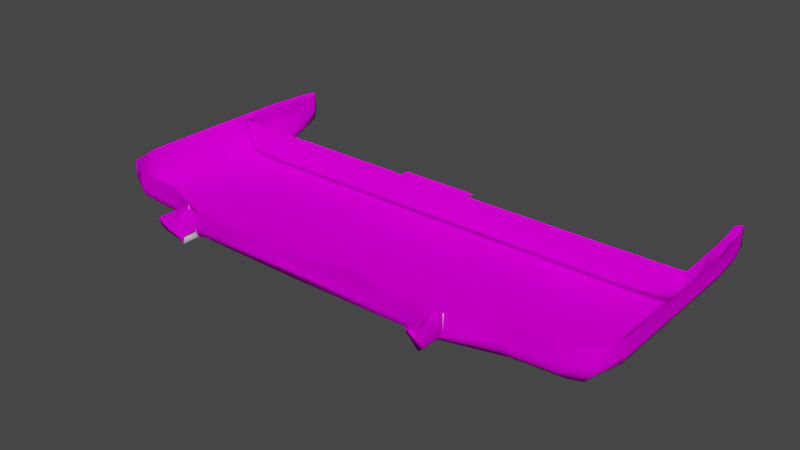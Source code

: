 # Source: compute_module.blend  (saved by Blender 3.1.7; exported with 4.5.12 LTS)
import bpy
from mathutils import Matrix  # noqa: F401  (used for matrix-valued properties, if any)

bpy.ops.wm.read_factory_settings(use_empty=True)
scene = bpy.context.scene
scene.name = 'Scene'

# ---- collections
col_collection = bpy.data.collections.new('Collection'); scene.collection.children.link(col_collection)

# ---- images (referenced by path relative to the original .blend; pixels are not part of the script)
import os
ASSET_DIR = os.environ.get("B2B_ASSET_DIR", "")  # directory of the original .blend (textures are referenced by path, not embedded)
HERE = os.path.dirname(os.path.abspath(__file__))  # packed textures are extracted next to this script under _unpacked/

def load_image(name, relpath, width, height, colorspace="sRGB"):
    """Load a texture the original file referenced (path relative to the .blend, or extracted next to this script)."""
    p = next((c for c in (os.path.join(HERE, relpath), os.path.join(ASSET_DIR, relpath)) if relpath and os.path.exists(c)), "")
    if p:
        img = bpy.data.images.load(p, check_existing=True)
        img.name = name
    else:  # same state as the original file: an image datablock whose file is absent (Cycles renders it pink)
        img = bpy.data.images.new(name, width, height)
        img.source = "FILE"
        img.filepath = "//" + (relpath or name)
    img.colorspace_settings.name = colorspace
    return img
img_default_d_dds = load_image('Default_d.dds', 'Default_d.dds', 1024, 1024, 'sRGB')
img_pipboyroot_nif_only = load_image('PipboyRoot_NIF_ONLY', 'PipboyRoot_NIF_ONLY', 1024, 1024, 'sRGB')

# ---- materials (node trees are filled in below, after node groups)
mat_material_000001 = bpy.data.materials.new('Material.000001')
mat_material_000001.use_transparent_shadow = False
mat_material_000001.diffuse_color = (1.0, 1.0, 1.0, 1.0)
mat_material_000001.roughness = 0.8183
mat_material_000001.specular_intensity = 1.0
mat_material_000084 = bpy.data.materials.new('Material.000084')
mat_material_000084.use_transparent_shadow = False
mat_material_000084.diffuse_color = (1.0, 1.0, 1.0, 1.0)
mat_material_000084.roughness = 0.8183
mat_material_000084.specular_intensity = 1.0
mat_material_0000df = bpy.data.materials.new('Material.0000df')
mat_material_0000df.use_transparent_shadow = False
mat_material_0000df.diffuse_color = (1.0, 1.0, 1.0, 1.0)
mat_material_0000df.roughness = 0.8183
mat_material_0000df.specular_intensity = 1.0
mat_material_0001bd = bpy.data.materials.new('Material.0001bd')
mat_material_0001bd.use_transparent_shadow = False
mat_material_0001bd.diffuse_color = (1.0, 1.0, 1.0, 1.0)
mat_material_0001bd.roughness = 0.8183
mat_material_0001bd.specular_intensity = 1.0
mat_material_0003ae = bpy.data.materials.new('Material.0003ae')
mat_material_0003ae.use_transparent_shadow = False
mat_material_0003ae.diffuse_color = (1.0, 1.0, 1.0, 1.0)
mat_material_0003ae.roughness = 0.8183
mat_material_0003ae.specular_intensity = 0.0
mat_material_0003b6 = bpy.data.materials.new('Material.0003b6')
mat_material_0003b6.use_transparent_shadow = False
mat_material_0003b6.diffuse_color = (1.0, 1.0, 1.0, 1.0)
mat_material_0003b6.roughness = 0.8183
mat_material_0003b6.specular_intensity = 0.0
mat_material_0003be = bpy.data.materials.new('Material.0003be')
mat_material_0003be.use_transparent_shadow = False
mat_material_0003be.diffuse_color = (1.0, 1.0, 1.0, 1.0)
mat_material_0003be.roughness = 0.8183
mat_material_0003be.specular_intensity = 0.0
mat_material_0003c6 = bpy.data.materials.new('Material.0003c6')
mat_material_0003c6.use_transparent_shadow = False
mat_material_0003c6.diffuse_color = (1.0, 1.0, 1.0, 1.0)
mat_material_0003c6.roughness = 0.8183
mat_material_0003c6.specular_intensity = 0.0
mat_material_0003ce = bpy.data.materials.new('Material.0003ce')
mat_material_0003ce.use_transparent_shadow = False
mat_material_0003ce.diffuse_color = (1.0, 1.0, 1.0, 1.0)
mat_material_0003ce.roughness = 0.8183
mat_material_0003ce.specular_intensity = 0.0
mat_material_0003d6 = bpy.data.materials.new('Material.0003d6')
mat_material_0003d6.use_transparent_shadow = False
mat_material_0003d6.diffuse_color = (1.0, 1.0, 1.0, 1.0)
mat_material_0003d6.roughness = 0.8183
mat_material_0003d6.specular_intensity = 0.0
mat_material_0003de = bpy.data.materials.new('Material.0003de')
mat_material_0003de.use_transparent_shadow = False
mat_material_0003de.diffuse_color = (1.0, 1.0, 1.0, 1.0)
mat_material_0003de.roughness = 0.8183
mat_material_0003de.specular_intensity = 0.0
mat_material_0003e6 = bpy.data.materials.new('Material.0003e6')
mat_material_0003e6.use_transparent_shadow = False
mat_material_0003e6.diffuse_color = (1.0, 1.0, 1.0, 1.0)
mat_material_0003e6.roughness = 0.8183
mat_material_0003e6.specular_intensity = 0.0
mat_material_0003ee = bpy.data.materials.new('Material.0003ee')
mat_material_0003ee.use_transparent_shadow = False
mat_material_0003ee.diffuse_color = (1.0, 1.0, 1.0, 1.0)
mat_material_0003ee.roughness = 0.8183
mat_material_0003ee.specular_intensity = 0.0
mat_material_0003f6 = bpy.data.materials.new('Material.0003f6')
mat_material_0003f6.use_transparent_shadow = False
mat_material_0003f6.diffuse_color = (1.0, 1.0, 1.0, 1.0)
mat_material_0003f6.roughness = 0.8183
mat_material_0003f6.specular_intensity = 0.0
mat_material_0003fe = bpy.data.materials.new('Material.0003fe')
mat_material_0003fe.use_transparent_shadow = False
mat_material_0003fe.diffuse_color = (1.0, 1.0, 1.0, 1.0)
mat_material_0003fe.roughness = 0.8183
mat_material_0003fe.specular_intensity = 0.0
mat_material_000406 = bpy.data.materials.new('Material.000406')
mat_material_000406.use_transparent_shadow = False
mat_material_000406.diffuse_color = (1.0, 1.0, 1.0, 1.0)
mat_material_000406.roughness = 0.8183
mat_material_000406.specular_intensity = 1.0
mat_material_00076e = bpy.data.materials.new('Material.00076e')
mat_material_00076e.use_transparent_shadow = False
mat_material_00076e.diffuse_color = (1.0, 1.0, 1.0, 1.0)
mat_material_00076e.roughness = 0.8183
mat_material_00076e.specular_intensity = 0.0
mat_material_000db7 = bpy.data.materials.new('Material.000db7')
mat_material_000db7.use_transparent_shadow = False
mat_material_000db7.diffuse_color = (1.0, 1.0, 1.0, 1.0)
mat_material_000db7.roughness = 0.8183
mat_material_000db7.specular_intensity = 0.0
mat_material_002430 = bpy.data.materials.new('Material.002430')
mat_material_002430.use_transparent_shadow = False
mat_material_002430.diffuse_color = (1.0, 1.0, 1.0, 1.0)
mat_material_002430.roughness = 0.8183
mat_material_002430.specular_intensity = 0.0
mat_material_0024ec = bpy.data.materials.new('Material.0024ec')
mat_material_0024ec.use_transparent_shadow = False
mat_material_0024ec.diffuse_color = (1.0, 1.0, 1.0, 1.0)
mat_material_0024ec.roughness = 0.8183
mat_material_0024ec.specular_intensity = 0.0
mat_material_0043dd = bpy.data.materials.new('Material.0043dd')
mat_material_0043dd.use_transparent_shadow = False
mat_material_0043dd.diffuse_color = (1.0, 1.0, 1.0, 1.0)
mat_material_0043dd.roughness = 0.8183
mat_material_0043dd.specular_intensity = 0.0
mat_material_004459 = bpy.data.materials.new('Material.004459')
mat_material_004459.use_transparent_shadow = False
mat_material_004459.diffuse_color = (1.0, 1.0, 1.0, 1.0)
mat_material_004459.roughness = 0.8183
mat_material_004459.specular_intensity = 0.0
mat_material_0044bb = bpy.data.materials.new('Material.0044bb')
mat_material_0044bb.use_transparent_shadow = False
mat_material_0044bb.diffuse_color = (1.0, 1.0, 1.0, 1.0)
mat_material_0044bb.roughness = 0.8183
mat_material_0044bb.specular_intensity = 0.0

# ---- material node trees
mat_material_000001.use_nodes = True; mat_material_000001.node_tree.nodes.clear()
_N = mat_material_000001.node_tree.nodes; _L = mat_material_000001.node_tree.links
n0 = _N.new('ShaderNodeBsdfPrincipled'); n0.name = 'Principled BSDF'; n0.location = (10, 300)
n0.distribution = 'GGX'
n0.subsurface_method = 'RANDOM_WALK_SKIN'
n0.inputs[0].default_value = (1.0, 1.0, 1.0, 1.0)
n0.inputs[2].default_value = 0.8183
n0.inputs[3].default_value = 1.45
n0.inputs[13].default_value = 1.0
n0.inputs[27].default_value = (0.0, 0.0, 0.0, 1.0)
n0.inputs[28].default_value = 1.0
n1 = _N.new('ShaderNodeOutputMaterial'); n1.name = 'Material Output'; n1.location = (300, 300)
_L.new(n0.outputs[0], n1.inputs[0])
n1.is_active_output = True
mat_material_000084.use_nodes = True; mat_material_000084.node_tree.nodes.clear()
_N = mat_material_000084.node_tree.nodes; _L = mat_material_000084.node_tree.links
n0 = _N.new('ShaderNodeBsdfPrincipled'); n0.name = 'Principled BSDF'; n0.location = (10, 300)
n0.distribution = 'GGX'
n0.subsurface_method = 'RANDOM_WALK_SKIN'
n0.inputs[2].default_value = 0.8183
n0.inputs[3].default_value = 1.45
n0.inputs[13].default_value = 1.0
n0.inputs[27].default_value = (0.0, 0.0, 0.0, 1.0)
n0.inputs[28].default_value = 1.0
n1 = _N.new('ShaderNodeOutputMaterial'); n1.name = 'Material Output'; n1.location = (300, 300)
n2 = _N.new('ShaderNodeTexImage'); n2.name = 'Image Texture'; n2.location = (-300, 600)
n2.image = img_default_d_dds
_L.new(n0.outputs[0], n1.inputs[0])
_L.new(n2.outputs[0], n0.inputs[0])
n1.is_active_output = True
mat_material_0000df.use_nodes = True; mat_material_0000df.node_tree.nodes.clear()
_N = mat_material_0000df.node_tree.nodes; _L = mat_material_0000df.node_tree.links
n0 = _N.new('ShaderNodeBsdfPrincipled'); n0.name = 'Principled BSDF'; n0.location = (10, 300)
n0.distribution = 'GGX'
n0.subsurface_method = 'RANDOM_WALK_SKIN'
n0.inputs[0].default_value = (1.0, 1.0, 1.0, 1.0)
n0.inputs[2].default_value = 0.8183
n0.inputs[3].default_value = 1.45
n0.inputs[13].default_value = 1.0
n0.inputs[27].default_value = (0.0, 0.0, 0.0, 1.0)
n0.inputs[28].default_value = 1.0
n1 = _N.new('ShaderNodeOutputMaterial'); n1.name = 'Material Output'; n1.location = (300, 300)
_L.new(n0.outputs[0], n1.inputs[0])
n1.is_active_output = True
mat_material_0001bd.use_nodes = True; mat_material_0001bd.node_tree.nodes.clear()
_N = mat_material_0001bd.node_tree.nodes; _L = mat_material_0001bd.node_tree.links
n0 = _N.new('ShaderNodeBsdfPrincipled'); n0.name = 'Principled BSDF'; n0.location = (10, 300)
n0.distribution = 'GGX'
n0.subsurface_method = 'RANDOM_WALK_SKIN'
n0.inputs[0].default_value = (1.0, 1.0, 1.0, 1.0)
n0.inputs[2].default_value = 0.8183
n0.inputs[3].default_value = 1.45
n0.inputs[13].default_value = 1.0
n0.inputs[27].default_value = (0.0, 0.0, 0.0, 1.0)
n0.inputs[28].default_value = 1.0
n1 = _N.new('ShaderNodeOutputMaterial'); n1.name = 'Material Output'; n1.location = (300, 300)
_L.new(n0.outputs[0], n1.inputs[0])
n1.is_active_output = True
mat_material_0003ae.use_nodes = True; mat_material_0003ae.node_tree.nodes.clear()
_N = mat_material_0003ae.node_tree.nodes; _L = mat_material_0003ae.node_tree.links
n0 = _N.new('ShaderNodeBsdfPrincipled'); n0.name = 'Principled BSDF'; n0.location = (10, 300)
n0.distribution = 'GGX'
n0.subsurface_method = 'RANDOM_WALK_SKIN'
n0.inputs[2].default_value = 0.8183
n0.inputs[3].default_value = 1.45
n0.inputs[13].default_value = 0.0
n0.inputs[27].default_value = (0.0, 0.0, 0.0, 1.0)
n0.inputs[28].default_value = 1.0
n1 = _N.new('ShaderNodeOutputMaterial'); n1.name = 'Material Output'; n1.location = (300, 300)
n2 = _N.new('ShaderNodeTexImage'); n2.name = 'Image Texture'; n2.location = (-300, 600)
n2.image = img_pipboyroot_nif_only
_L.new(n0.outputs[0], n1.inputs[0])
_L.new(n2.outputs[0], n0.inputs[0])
n1.is_active_output = True
mat_material_0003b6.use_nodes = True; mat_material_0003b6.node_tree.nodes.clear()
_N = mat_material_0003b6.node_tree.nodes; _L = mat_material_0003b6.node_tree.links
n0 = _N.new('ShaderNodeBsdfPrincipled'); n0.name = 'Principled BSDF'; n0.location = (10, 300)
n0.distribution = 'GGX'
n0.subsurface_method = 'RANDOM_WALK_SKIN'
n0.inputs[2].default_value = 0.8183
n0.inputs[3].default_value = 1.45
n0.inputs[13].default_value = 0.0
n0.inputs[27].default_value = (0.0, 0.0, 0.0, 1.0)
n0.inputs[28].default_value = 1.0
n1 = _N.new('ShaderNodeOutputMaterial'); n1.name = 'Material Output'; n1.location = (300, 300)
n2 = _N.new('ShaderNodeTexImage'); n2.name = 'Image Texture'; n2.location = (-300, 600)
n2.image = img_pipboyroot_nif_only
_L.new(n0.outputs[0], n1.inputs[0])
_L.new(n2.outputs[0], n0.inputs[0])
n1.is_active_output = True
mat_material_0003be.use_nodes = True; mat_material_0003be.node_tree.nodes.clear()
_N = mat_material_0003be.node_tree.nodes; _L = mat_material_0003be.node_tree.links
n0 = _N.new('ShaderNodeBsdfPrincipled'); n0.name = 'Principled BSDF'; n0.location = (10, 300)
n0.distribution = 'GGX'
n0.subsurface_method = 'RANDOM_WALK_SKIN'
n0.inputs[2].default_value = 0.8183
n0.inputs[3].default_value = 1.45
n0.inputs[13].default_value = 0.0
n0.inputs[27].default_value = (0.0, 0.0, 0.0, 1.0)
n0.inputs[28].default_value = 1.0
n1 = _N.new('ShaderNodeOutputMaterial'); n1.name = 'Material Output'; n1.location = (300, 300)
n2 = _N.new('ShaderNodeTexImage'); n2.name = 'Image Texture'; n2.location = (-300, 600)
n2.image = img_pipboyroot_nif_only
_L.new(n0.outputs[0], n1.inputs[0])
_L.new(n2.outputs[0], n0.inputs[0])
n1.is_active_output = True
mat_material_0003c6.use_nodes = True; mat_material_0003c6.node_tree.nodes.clear()
_N = mat_material_0003c6.node_tree.nodes; _L = mat_material_0003c6.node_tree.links
n0 = _N.new('ShaderNodeBsdfPrincipled'); n0.name = 'Principled BSDF'; n0.location = (10, 300)
n0.distribution = 'GGX'
n0.subsurface_method = 'RANDOM_WALK_SKIN'
n0.inputs[2].default_value = 0.8183
n0.inputs[3].default_value = 1.45
n0.inputs[13].default_value = 0.0
n0.inputs[27].default_value = (0.0, 0.0, 0.0, 1.0)
n0.inputs[28].default_value = 1.0
n1 = _N.new('ShaderNodeOutputMaterial'); n1.name = 'Material Output'; n1.location = (300, 300)
n2 = _N.new('ShaderNodeTexImage'); n2.name = 'Image Texture'; n2.location = (-300, 600)
n2.image = img_pipboyroot_nif_only
_L.new(n0.outputs[0], n1.inputs[0])
_L.new(n2.outputs[0], n0.inputs[0])
n1.is_active_output = True
mat_material_0003ce.use_nodes = True; mat_material_0003ce.node_tree.nodes.clear()
_N = mat_material_0003ce.node_tree.nodes; _L = mat_material_0003ce.node_tree.links
n0 = _N.new('ShaderNodeBsdfPrincipled'); n0.name = 'Principled BSDF'; n0.location = (10, 300)
n0.distribution = 'GGX'
n0.subsurface_method = 'RANDOM_WALK_SKIN'
n0.inputs[2].default_value = 0.8183
n0.inputs[3].default_value = 1.45
n0.inputs[13].default_value = 0.0
n0.inputs[27].default_value = (0.0, 0.0, 0.0, 1.0)
n0.inputs[28].default_value = 1.0
n1 = _N.new('ShaderNodeOutputMaterial'); n1.name = 'Material Output'; n1.location = (300, 300)
n2 = _N.new('ShaderNodeTexImage'); n2.name = 'Image Texture'; n2.location = (-300, 600)
n2.image = img_pipboyroot_nif_only
_L.new(n0.outputs[0], n1.inputs[0])
_L.new(n2.outputs[0], n0.inputs[0])
n1.is_active_output = True
mat_material_0003d6.use_nodes = True; mat_material_0003d6.node_tree.nodes.clear()
_N = mat_material_0003d6.node_tree.nodes; _L = mat_material_0003d6.node_tree.links
n0 = _N.new('ShaderNodeBsdfPrincipled'); n0.name = 'Principled BSDF'; n0.location = (10, 300)
n0.distribution = 'GGX'
n0.subsurface_method = 'RANDOM_WALK_SKIN'
n0.inputs[2].default_value = 0.8183
n0.inputs[3].default_value = 1.45
n0.inputs[13].default_value = 0.0
n0.inputs[27].default_value = (0.0, 0.0, 0.0, 1.0)
n0.inputs[28].default_value = 1.0
n1 = _N.new('ShaderNodeOutputMaterial'); n1.name = 'Material Output'; n1.location = (300, 300)
n2 = _N.new('ShaderNodeTexImage'); n2.name = 'Image Texture'; n2.location = (-300, 600)
n2.image = img_pipboyroot_nif_only
_L.new(n0.outputs[0], n1.inputs[0])
_L.new(n2.outputs[0], n0.inputs[0])
n1.is_active_output = True
mat_material_0003de.use_nodes = True; mat_material_0003de.node_tree.nodes.clear()
_N = mat_material_0003de.node_tree.nodes; _L = mat_material_0003de.node_tree.links
n0 = _N.new('ShaderNodeBsdfPrincipled'); n0.name = 'Principled BSDF'; n0.location = (10, 300)
n0.distribution = 'GGX'
n0.subsurface_method = 'RANDOM_WALK_SKIN'
n0.inputs[2].default_value = 0.8183
n0.inputs[3].default_value = 1.45
n0.inputs[13].default_value = 0.0
n0.inputs[27].default_value = (0.0, 0.0, 0.0, 1.0)
n0.inputs[28].default_value = 1.0
n1 = _N.new('ShaderNodeOutputMaterial'); n1.name = 'Material Output'; n1.location = (300, 300)
n2 = _N.new('ShaderNodeTexImage'); n2.name = 'Image Texture'; n2.location = (-300, 600)
n2.image = img_pipboyroot_nif_only
_L.new(n0.outputs[0], n1.inputs[0])
_L.new(n2.outputs[0], n0.inputs[0])
n1.is_active_output = True
mat_material_0003e6.use_nodes = True; mat_material_0003e6.node_tree.nodes.clear()
_N = mat_material_0003e6.node_tree.nodes; _L = mat_material_0003e6.node_tree.links
n0 = _N.new('ShaderNodeBsdfPrincipled'); n0.name = 'Principled BSDF'; n0.location = (10, 300)
n0.distribution = 'GGX'
n0.subsurface_method = 'RANDOM_WALK_SKIN'
n0.inputs[2].default_value = 0.8183
n0.inputs[3].default_value = 1.45
n0.inputs[13].default_value = 0.0
n0.inputs[27].default_value = (0.0, 0.0, 0.0, 1.0)
n0.inputs[28].default_value = 1.0
n1 = _N.new('ShaderNodeOutputMaterial'); n1.name = 'Material Output'; n1.location = (300, 300)
n2 = _N.new('ShaderNodeTexImage'); n2.name = 'Image Texture'; n2.location = (-300, 600)
n2.image = img_pipboyroot_nif_only
_L.new(n0.outputs[0], n1.inputs[0])
_L.new(n2.outputs[0], n0.inputs[0])
n1.is_active_output = True
mat_material_0003ee.use_nodes = True; mat_material_0003ee.node_tree.nodes.clear()
_N = mat_material_0003ee.node_tree.nodes; _L = mat_material_0003ee.node_tree.links
n0 = _N.new('ShaderNodeBsdfPrincipled'); n0.name = 'Principled BSDF'; n0.location = (10, 300)
n0.distribution = 'GGX'
n0.subsurface_method = 'RANDOM_WALK_SKIN'
n0.inputs[2].default_value = 0.8183
n0.inputs[3].default_value = 1.45
n0.inputs[13].default_value = 0.0
n0.inputs[27].default_value = (0.0, 0.0, 0.0, 1.0)
n0.inputs[28].default_value = 1.0
n1 = _N.new('ShaderNodeOutputMaterial'); n1.name = 'Material Output'; n1.location = (300, 300)
n2 = _N.new('ShaderNodeTexImage'); n2.name = 'Image Texture'; n2.location = (-300, 600)
n2.image = img_pipboyroot_nif_only
_L.new(n0.outputs[0], n1.inputs[0])
_L.new(n2.outputs[0], n0.inputs[0])
n1.is_active_output = True
mat_material_0003f6.use_nodes = True; mat_material_0003f6.node_tree.nodes.clear()
_N = mat_material_0003f6.node_tree.nodes; _L = mat_material_0003f6.node_tree.links
n0 = _N.new('ShaderNodeBsdfPrincipled'); n0.name = 'Principled BSDF'; n0.location = (10, 300)
n0.distribution = 'GGX'
n0.subsurface_method = 'RANDOM_WALK_SKIN'
n0.inputs[2].default_value = 0.8183
n0.inputs[3].default_value = 1.45
n0.inputs[13].default_value = 0.0
n0.inputs[27].default_value = (0.0, 0.0, 0.0, 1.0)
n0.inputs[28].default_value = 1.0
n1 = _N.new('ShaderNodeOutputMaterial'); n1.name = 'Material Output'; n1.location = (300, 300)
n2 = _N.new('ShaderNodeTexImage'); n2.name = 'Image Texture'; n2.location = (-300, 600)
n2.image = img_pipboyroot_nif_only
_L.new(n0.outputs[0], n1.inputs[0])
_L.new(n2.outputs[0], n0.inputs[0])
n1.is_active_output = True
mat_material_0003fe.use_nodes = True; mat_material_0003fe.node_tree.nodes.clear()
_N = mat_material_0003fe.node_tree.nodes; _L = mat_material_0003fe.node_tree.links
n0 = _N.new('ShaderNodeBsdfPrincipled'); n0.name = 'Principled BSDF'; n0.location = (10, 300)
n0.distribution = 'GGX'
n0.subsurface_method = 'RANDOM_WALK_SKIN'
n0.inputs[2].default_value = 0.8183
n0.inputs[3].default_value = 1.45
n0.inputs[13].default_value = 0.0
n0.inputs[27].default_value = (0.0, 0.0, 0.0, 1.0)
n0.inputs[28].default_value = 1.0
n1 = _N.new('ShaderNodeOutputMaterial'); n1.name = 'Material Output'; n1.location = (300, 300)
n2 = _N.new('ShaderNodeTexImage'); n2.name = 'Image Texture'; n2.location = (-300, 600)
n2.image = img_pipboyroot_nif_only
_L.new(n0.outputs[0], n1.inputs[0])
_L.new(n2.outputs[0], n0.inputs[0])
n1.is_active_output = True
mat_material_000406.use_nodes = True; mat_material_000406.node_tree.nodes.clear()
_N = mat_material_000406.node_tree.nodes; _L = mat_material_000406.node_tree.links
n0 = _N.new('ShaderNodeBsdfPrincipled'); n0.name = 'Principled BSDF'; n0.location = (10, 300)
n0.distribution = 'GGX'
n0.subsurface_method = 'RANDOM_WALK_SKIN'
n0.inputs[0].default_value = (1.0, 1.0, 1.0, 1.0)
n0.inputs[2].default_value = 0.8183
n0.inputs[3].default_value = 1.45
n0.inputs[13].default_value = 1.0
n0.inputs[27].default_value = (0.0, 0.0, 0.0, 1.0)
n0.inputs[28].default_value = 1.0
n1 = _N.new('ShaderNodeOutputMaterial'); n1.name = 'Material Output'; n1.location = (300, 300)
_L.new(n0.outputs[0], n1.inputs[0])
n1.is_active_output = True
mat_material_00076e.use_nodes = True; mat_material_00076e.node_tree.nodes.clear()
_N = mat_material_00076e.node_tree.nodes; _L = mat_material_00076e.node_tree.links
n0 = _N.new('ShaderNodeBsdfPrincipled'); n0.name = 'Principled BSDF'; n0.location = (10, 300)
n0.distribution = 'GGX'
n0.subsurface_method = 'RANDOM_WALK_SKIN'
n0.inputs[2].default_value = 0.8183
n0.inputs[3].default_value = 1.45
n0.inputs[13].default_value = 0.0
n0.inputs[27].default_value = (0.0, 0.0, 0.0, 1.0)
n0.inputs[28].default_value = 1.0
n1 = _N.new('ShaderNodeOutputMaterial'); n1.name = 'Material Output'; n1.location = (300, 300)
n2 = _N.new('ShaderNodeTexImage'); n2.name = 'Image Texture'; n2.location = (-300, 600)
n2.image = img_pipboyroot_nif_only
_L.new(n0.outputs[0], n1.inputs[0])
_L.new(n2.outputs[0], n0.inputs[0])
n1.is_active_output = True
mat_material_000db7.use_nodes = True; mat_material_000db7.node_tree.nodes.clear()
_N = mat_material_000db7.node_tree.nodes; _L = mat_material_000db7.node_tree.links
n0 = _N.new('ShaderNodeBsdfPrincipled'); n0.name = 'Principled BSDF'; n0.location = (10, 300)
n0.distribution = 'GGX'
n0.subsurface_method = 'RANDOM_WALK_SKIN'
n0.inputs[2].default_value = 0.8183
n0.inputs[3].default_value = 1.45
n0.inputs[13].default_value = 0.0
n0.inputs[27].default_value = (0.0, 0.0, 0.0, 1.0)
n0.inputs[28].default_value = 1.0
n1 = _N.new('ShaderNodeOutputMaterial'); n1.name = 'Material Output'; n1.location = (300, 300)
n2 = _N.new('ShaderNodeTexImage'); n2.name = 'Image Texture'; n2.location = (-300, 600)
n2.image = img_pipboyroot_nif_only
_L.new(n0.outputs[0], n1.inputs[0])
_L.new(n2.outputs[0], n0.inputs[0])
n1.is_active_output = True
mat_material_002430.use_nodes = True; mat_material_002430.node_tree.nodes.clear()
_N = mat_material_002430.node_tree.nodes; _L = mat_material_002430.node_tree.links
n0 = _N.new('ShaderNodeBsdfPrincipled'); n0.name = 'Principled BSDF'; n0.location = (10, 300)
n0.distribution = 'GGX'
n0.subsurface_method = 'RANDOM_WALK_SKIN'
n0.inputs[2].default_value = 0.8183
n0.inputs[3].default_value = 1.45
n0.inputs[13].default_value = 0.0
n0.inputs[27].default_value = (0.0, 0.0, 0.0, 1.0)
n0.inputs[28].default_value = 1.0
n1 = _N.new('ShaderNodeOutputMaterial'); n1.name = 'Material Output'; n1.location = (300, 300)
n2 = _N.new('ShaderNodeTexImage'); n2.name = 'Image Texture'; n2.location = (-300, 600)
n2.image = img_pipboyroot_nif_only
_L.new(n0.outputs[0], n1.inputs[0])
_L.new(n2.outputs[0], n0.inputs[0])
n1.is_active_output = True
mat_material_0024ec.use_nodes = True; mat_material_0024ec.node_tree.nodes.clear()
_N = mat_material_0024ec.node_tree.nodes; _L = mat_material_0024ec.node_tree.links
n0 = _N.new('ShaderNodeBsdfPrincipled'); n0.name = 'Principled BSDF'; n0.location = (10, 300)
n0.distribution = 'GGX'
n0.subsurface_method = 'RANDOM_WALK_SKIN'
n0.inputs[2].default_value = 0.8183
n0.inputs[3].default_value = 1.45
n0.inputs[13].default_value = 0.0
n0.inputs[27].default_value = (0.0, 0.0, 0.0, 1.0)
n0.inputs[28].default_value = 1.0
n1 = _N.new('ShaderNodeOutputMaterial'); n1.name = 'Material Output'; n1.location = (300, 300)
n2 = _N.new('ShaderNodeTexImage'); n2.name = 'Image Texture'; n2.location = (-300, 600)
n2.image = img_pipboyroot_nif_only
_L.new(n0.outputs[0], n1.inputs[0])
_L.new(n2.outputs[0], n0.inputs[0])
n1.is_active_output = True
mat_material_0043dd.use_nodes = True; mat_material_0043dd.node_tree.nodes.clear()
_N = mat_material_0043dd.node_tree.nodes; _L = mat_material_0043dd.node_tree.links
n0 = _N.new('ShaderNodeBsdfPrincipled'); n0.name = 'Principled BSDF'; n0.location = (10, 300)
n0.distribution = 'GGX'
n0.subsurface_method = 'RANDOM_WALK_SKIN'
n0.inputs[2].default_value = 0.8183
n0.inputs[3].default_value = 1.45
n0.inputs[13].default_value = 0.0
n0.inputs[27].default_value = (0.0, 0.0, 0.0, 1.0)
n0.inputs[28].default_value = 1.0
n1 = _N.new('ShaderNodeOutputMaterial'); n1.name = 'Material Output'; n1.location = (300, 300)
n2 = _N.new('ShaderNodeTexImage'); n2.name = 'Image Texture'; n2.location = (-300, 600)
n2.image = img_pipboyroot_nif_only
_L.new(n0.outputs[0], n1.inputs[0])
_L.new(n2.outputs[0], n0.inputs[0])
n1.is_active_output = True
mat_material_004459.use_nodes = True; mat_material_004459.node_tree.nodes.clear()
_N = mat_material_004459.node_tree.nodes; _L = mat_material_004459.node_tree.links
n0 = _N.new('ShaderNodeBsdfPrincipled'); n0.name = 'Principled BSDF'; n0.location = (10, 300)
n0.distribution = 'GGX'
n0.subsurface_method = 'RANDOM_WALK_SKIN'
n0.inputs[2].default_value = 0.8183
n0.inputs[3].default_value = 1.45
n0.inputs[13].default_value = 0.0
n0.inputs[27].default_value = (0.0, 0.0, 0.0, 1.0)
n0.inputs[28].default_value = 1.0
n1 = _N.new('ShaderNodeOutputMaterial'); n1.name = 'Material Output'; n1.location = (300, 300)
n2 = _N.new('ShaderNodeTexImage'); n2.name = 'Image Texture'; n2.location = (-300, 600)
n2.image = img_pipboyroot_nif_only
_L.new(n0.outputs[0], n1.inputs[0])
_L.new(n2.outputs[0], n0.inputs[0])
n1.is_active_output = True
mat_material_0044bb.use_nodes = True; mat_material_0044bb.node_tree.nodes.clear()
_N = mat_material_0044bb.node_tree.nodes; _L = mat_material_0044bb.node_tree.links
n0 = _N.new('ShaderNodeBsdfPrincipled'); n0.name = 'Principled BSDF'; n0.location = (10, 300)
n0.distribution = 'GGX'
n0.subsurface_method = 'RANDOM_WALK_SKIN'
n0.inputs[2].default_value = 0.8183
n0.inputs[3].default_value = 1.45
n0.inputs[13].default_value = 0.0
n0.inputs[27].default_value = (0.0, 0.0, 0.0, 1.0)
n0.inputs[28].default_value = 1.0
n1 = _N.new('ShaderNodeOutputMaterial'); n1.name = 'Material Output'; n1.location = (300, 300)
n2 = _N.new('ShaderNodeTexImage'); n2.name = 'Image Texture'; n2.location = (-300, 600)
n2.image = img_pipboyroot_nif_only
_L.new(n0.outputs[0], n1.inputs[0])
_L.new(n2.outputs[0], n0.inputs[0])
n1.is_active_output = True

# ---- world
world_world = bpy.data.worlds.new('World'); scene.world = world_world
world_world.use_nodes = True; world_world.node_tree.nodes.clear()
_N = world_world.node_tree.nodes; _L = world_world.node_tree.links
n0 = _N.new('ShaderNodeOutputWorld'); n0.name = 'World Output'; n0.location = (300, 300)
n1 = _N.new('ShaderNodeBackground'); n1.name = 'Background'; n1.location = (10, 300)
n1.inputs[0].default_value = (0.05088, 0.05088, 0.05088, 1.0)
_L.new(n1.outputs[0], n0.inputs[0])
n0.is_active_output = True
world_world.color = (0.05088, 0.05088, 0.05088)
world_world.use_sun_shadow = False
world_world.sun_shadow_jitter_overblur = 0.0

# ---- meshes
me_pip_boy_2000_007 = bpy.data.meshes.new('Pip boy 2000.007')
me_pip_boy_2000_007.from_pydata([(3.557, 3.817, -2.686), (3.628, 3.858, -3.323), (3.682, 3.977, -3.354), (3.737, 3.979, -2.743), (3.643, 3.92, -3.469), (2.518, 3.738, -0.4489), (2.393, 3.738, -2.176), (1.893, 3.867, 0.2773), (1.885, 3.999, 0.4656), (1.885, 3.999, 0.4656), (1.885, 4.11, 0.5023), (2.628, 3.797, -0.0264), (2.628, 3.951, 0.1553), (2.331, 3.967, 0.2588), (2.628, 4.086, 0.1923), (2.331, 4.094, 0.2958), (2.331, 3.967, 0.2588), (2.628, 3.951, 0.1553), (2.706, 3.738, -2.205), (3.323, 3.763, -0.4548), (3.331, 3.82, -0.05417), (3.339, 3.973, 0.1209), (3.339, 3.973, 0.1209), (3.339, 4.102, 0.156), (3.331, 3.757, -2.463), (3.01, 3.74, -2.254), (3.534, 3.81, -0.458), (3.542, 3.859, -0.07069), (3.651, 3.994, -0.02392), (3.339, 4.102, 0.156), (3.339, 3.973, 0.1209), (3.651, 3.994, -0.02392), (3.675, 4.117, -0.01002), (3.675, 4.117, -0.01002), (3.495, 3.784, -2.789), (3.753, 3.978, -0.4604), (3.807, 4.109, -0.4601), (3.675, 4.117, -0.01002), (3.651, 3.994, -0.02392), (3.753, 3.978, -0.4604), (3.698, 4.102, -3.395), (3.659, 4.078, -3.551), (3.784, 4.11, -2.764), (3.737, 3.979, -2.743), (3.682, 3.977, -3.354), (3.643, 3.92, -3.469), (2.393, 3.771, -2.262), (2.995, 3.775, -2.338), (3.3, 3.786, -2.531), (3.003, 3.912, -2.252), (3.307, 3.927, -2.457), (3.3, 3.786, -2.531), (2.995, 3.775, -2.338), (3.448, 3.809, -2.832), (3.464, 3.952, -2.774), (3.448, 3.809, -2.832), (3.596, 3.949, -3.485), (3.604, 4.102, -3.551), (3.55, 4.043, -3.407), (3.55, 4.106, -3.432), (3.604, 4.102, -3.551), (3.596, 3.949, -3.485), (2.706, 3.773, -2.291), (2.706, 3.91, -2.205), (2.706, 3.773, -2.291), (2.393, 3.771, -2.262), (2.393, 3.91, -2.176), (3.581, 3.887, -3.34), (3.596, 3.949, -3.485), (3.55, 4.106, -3.432), (3.604, 4.102, -3.551), (3.581, 3.887, -3.34), (3.557, 4.02, -3.299), (3.596, 4.086, -3.141), (3.612, 4.056, -2.635), (3.55, 4.106, -3.432), (3.55, 4.043, -3.407), (3.557, 4.02, -3.299), (3.464, 3.952, -2.774), (2.409, 3.91, -2.026), (2.729, 3.91, -2.024), (2.706, 3.91, -2.205), (2.393, 3.91, -2.176), (3.003, 3.912, -2.252), (3.034, 3.914, -2.036), (3.37, 3.935, -2.026), (3.307, 3.927, -2.457), (3.526, 3.972, -2.038), (3.628, 4.064, -2.063), (2.409, 3.91, -2.026), (3.034, 3.914, -2.036), (2.729, 3.91, -2.024), (3.37, 3.935, -2.026), (3.526, 3.972, -2.038), (3.628, 4.064, -2.063), (0.4636, 4.306, -2.018), (0.4636, 4.306, -2.147), (1.995, 3.993, 0.6919), (1.917, 3.932, 0.6759), (1.917, 3.932, 0.43), (1.995, 3.993, 0.4302), (2.057, 4.122, 0.7997), (2.057, 4.122, 0.4301), (2.057, 4.239, 0.8791), (1.917, 3.932, 0.6759), (1.995, 3.993, 0.6919), (1.893, 4.079, 0.745), (1.854, 4.055, 0.7002), (2.057, 4.122, 0.7997), (1.932, 4.192, 0.8357), (2.057, 4.239, 0.8791), (1.932, 4.278, 0.8938), (1.854, 4.055, 0.7002), (1.893, 4.079, 0.745), (1.854, 4.055, 0.5214), (1.932, 4.192, 0.8357), (1.932, 4.278, 0.8938), (2.108, 3.983, 0.3622), (2.061, 4.348, 0.4218), (3.712, 4.348, -3.373), (3.576, 4.348, -3.475), (2.057, 4.348, 0.9006), (3.619, 4.348, -2.893), (3.13, 4.348, -2.044), (3.568, 4.348, -3.415), (1.962, 4.348, 0.5473), (3.628, 4.348, -2.635), (3.636, 4.348, -2.354), (2.057, 4.348, 0.9006), (1.963, 4.348, 0.9056), (1.964, 4.348, 0.5792), (1.958, 4.348, 0.6458), (1.959, 4.348, 0.5216), (3.339, 4.348, 0.1574), (3.801, 4.348, -1.427), (3.807, 4.348, -0.4585), (2.612, 4.348, 0.197), (2.711, 4.348, 0.1887), (3.666, 4.348, -3.542), (3.635, 4.348, -3.542), (3.325, 4.348, -2.038), (1.932, 4.348, 0.9073), (3.608, 4.348, -3.542), (3.688, 4.348, -3.454), (2.294, 4.348, 0.3134), (2.398, 4.348, -2.038), (3.729, 4.348, -0.1923), (3.678, 4.348, -0.00858), (0.8015, 4.348, -2.033), (2.61, 4.348, -2.037), (2.401, 4.348, 0.2706), (0.5568, 4.348, -2.018), (0.5569, 4.348, -2.07), (3.39, 4.348, -2.055), (3.568, 4.348, -3.415), (3.593, 4.348, -3.263), (3.483, 4.348, -2.048), (3.542, 4.348, 0.05679), (0.5571, 4.348, -2.147), (1.932, 4.348, 0.9073), (3.562, 4.348, -2.053), (1.868, 4.348, 0.509), (1.983, 4.348, 0.4579), (2.139, 4.348, 0.3857), (1.983, 4.348, 0.4579), (3.639, 4.348, -2.062), (3.597, 4.348, -2.051), (0.6077, 4.348, 0.5218), (3.608, 4.348, -3.542), (2.294, 4.348, 0.3134), (3.639, 4.348, -2.062), (3.678, 4.348, -0.00858), (0.5571, 4.348, -2.147), (3.217, 4.348, 0.1628), (2.057, 4.348, 0.8485), (2.057, 4.348, 0.4301), (3.787, 4.348, -2.766), (3.738, 4.348, -3.128), (2.997, 4.348, -2.048), (2.796, 4.348, -2.04), (1.959, 4.348, 0.5407), (3.608, 4.348, -3.132), (2.057, 4.348, 0.5676), (1.71, 4.348, 0.5106), (1.963, 4.348, 0.552), (1.997, 3.991, 0.4139), (2.052, 3.987, 0.3881), (2.046, 4.106, 0.4266), (1.959, 4.349, 0.468), (-0.0009058, 3.995, 0.4821), (-0.0009058, 3.91, -2.137), (-0.0009058, 3.91, -2.018), (-0.0009058, 3.738, -0.4613), (-0.0009058, 3.738, -2.131), (-0.0009058, 3.914, -2.018), (-0.0009058, 4.102, 0.5211), (-0.0009058, 3.995, 0.4821), (-0.0009058, 3.738, -0.4582), (-0.0009058, 3.91, -2.018), (-0.0009058, 4.102, 0.5213), (-0.0009058, 3.771, -2.221), (-0.0009058, 3.91, -2.137), (-0.0009058, 3.738, -2.137), (-0.0009058, 3.771, -2.221), (-0.0009058, 3.909, -2.138), (-0.0009058, 3.771, -2.221), (-0.0009058, 4.306, -2.018), (-0.0009058, 4.306, -2.064), (-0.0009058, 3.91, -2.137), (-0.0009058, 4.306, -2.147), (-0.0009058, 3.869, 0.287), (-0.0009058, 3.994, 0.4813), (-0.0009058, 4.105, 0.5214), (-0.0009058, 4.329, -2.147), (-0.0009058, 4.348, -2.147), (-0.0009058, 4.348, 0.5236), (-0.0009058, 4.348, -2.026)], [(163, 118), (169, 163), (118, 164)], [(0, 1, 2), (2, 3, 0), (4, 2, 1), (202, 6, 5, 193), (192, 5, 7, 197), (211, 210, 7), (195, 196, 9), (11, 7, 5), (11, 12, 13), (7, 11, 13), (13, 8, 7), (14, 15, 16), (16, 17, 14), (9, 185, 186, 117, 16, 15), (15, 10, 9), (150, 144, 15), (162, 188, 161, 10), (5, 6, 18), (137, 136, 14), (19, 20, 11), (11, 5, 19), (20, 21, 12), (12, 11, 20), (22, 23, 14), (14, 17, 22), (137, 14, 23, 173), (24, 19, 5), (5, 25, 24), (5, 18, 25), (24, 0, 26), (26, 19, 24), (20, 19, 26), (26, 27, 20), (21, 20, 27), (27, 28, 21), (29, 30, 31), (31, 32, 29), (133, 23, 33, 157), (24, 34, 0), (35, 28, 27), (27, 26, 35), (36, 37, 38), (38, 39, 36), (143, 119, 40), (176, 42, 40, 177), (43, 44, 40), (40, 42, 43), (41, 44, 45), (0, 3, 35), (35, 26, 0), (43, 42, 36), (36, 39, 43), (134, 135, 36), (146, 147, 37), (0, 34, 1), (44, 41, 40), (200, 46, 6, 203), (47, 48, 24), (24, 25, 47), (49, 50, 51), (51, 52, 49), (48, 53, 34), (34, 24, 48), (54, 55, 51), (51, 50, 54), (56, 57, 41), (41, 45, 56), (58, 59, 60), (60, 61, 58), (46, 62, 18), (18, 6, 46), (63, 64, 65), (65, 66, 63), (62, 47, 25), (25, 18, 62), (49, 52, 64), (64, 63, 49), (4, 1, 67), (67, 68, 4), (53, 67, 1), (1, 34, 53), (138, 41, 57, 139), (142, 70, 69, 120), (208, 66, 65, 204), (71, 72, 58), (58, 61, 71), (72, 71, 55), (55, 54, 72), (122, 181, 73), (154, 75, 73, 155), (75, 76, 77), (77, 73, 75), (78, 74, 73), (73, 77, 78), (79, 80, 81), (81, 82, 79), (83, 81, 80), (80, 84, 83), (190, 191, 79), (83, 84, 85), (85, 86, 83), (86, 85, 87), (87, 78, 86), (87, 88, 74), (74, 78, 87), (126, 74, 88, 127), (178, 90, 91, 179), (149, 179, 91), (140, 92, 90, 123), (160, 93, 92, 156), (140, 153, 92), (170, 94, 93, 166), (151, 95, 96, 152), (209, 96, 95, 207), (214, 172, 96, 213), (97, 98, 99), (99, 100, 97), (101, 97, 100), (100, 102, 101), (103, 101, 102), (121, 103, 102, 174), (104, 105, 106), (106, 107, 104), (105, 108, 109), (109, 106, 105), (108, 110, 111), (111, 109, 108), (141, 111, 110, 129), (132, 114, 112, 180), (175, 102, 118), (102, 175, 182, 174), (99, 104, 112, 114), (199, 10, 161, 183, 167, 212), (93, 160, 166), (33, 171, 157), (73, 181, 155), (92, 153, 156), (96, 158, 152), (194, 216, 148), (91, 89, 145, 149), (10, 15, 144, 162), (57, 168, 139), (40, 41, 138, 143), (15, 14, 136, 150), (37, 36, 135, 146), (36, 42, 176, 134), (23, 133, 173), (116, 159, 131), (115, 116, 131, 130), (110, 128, 129), (88, 165, 127), (112, 113, 125, 180), (113, 115, 130, 184, 125), (90, 178, 123), (73, 74, 126, 122), (69, 124, 120), (40, 119, 177), (102, 100, 185, 187), (187, 118, 102), (114, 132, 188, 10), (9, 99, 114, 10), (9, 7, 99), (99, 7, 185, 100), (167, 215, 212), (96, 209, 213), (95, 206, 207), (65, 205, 204), (6, 202, 203), (7, 210, 197), (9, 10, 199, 195), (145, 89, 198, 194, 148), (5, 192, 193), (79, 82, 201, 190), (7, 8, 189, 211)])
me_pip_boy_2000_007.polygons.foreach_set('use_smooth', [1, 1, 1, 1, 1, 1, 1, 1, 1, 1, 1, 1, 1, 1, 1, 1, 1, 1, 1, 1, 1, 1, 1, 1, 1, 1, 1, 1, 1, 1, 1, 1, 1, 1, 1, 1, 1, 1, 1, 1, 1, 1, 1, 1, 1, 1, 1, 1, 1, 1, 1, 1, 1, 1, 1, 1, 1, 1, 1, 1, 1, 1, 1, 1, 1, 1, 1, 1, 1, 1, 1, 1, 1, 1, 1, 1, 1, 1, 1, 1, 1, 1, 1, 1, 1, 1, 1, 1, 1, 1, 1, 1, 1, 1, 1, 1, 1, 1, 1, 1, 1, 1, 1, 1, 1, 1, 1, 1, 1, 1, 1, 1, 1, 1, 1, 1, 1, 1, 1, 1, 1, 1, 1, 1, 1, 1, 1, 1, 1, 1, 1, 1, 1, 1, 1, 1, 1, 1, 1, 1, 1, 1, 1, 1, 1, 1, 1, 1, 1, 1, 1, 1, 1, 1, 1, 1, 1, 1, 1, 1, 0, 0, 1, 1, 1, 1, 1, 1, 1, 1, 1, 1, 1, 1])
me_pip_boy_2000_007.polygons.foreach_set('material_index', [19, 19, 19, 19, 19, 19, 19, 19, 19, 19, 19, 19, 19, 19, 19, 19, 19, 19, 19, 19, 19, 19, 19, 19, 19, 19, 19, 19, 19, 19, 19, 19, 19, 19, 19, 19, 19, 19, 19, 19, 19, 19, 19, 19, 19, 19, 19, 19, 19, 19, 19, 19, 19, 19, 19, 19, 19, 19, 19, 19, 19, 19, 19, 19, 19, 19, 19, 19, 19, 19, 19, 19, 19, 19, 19, 19, 19, 19, 19, 19, 19, 19, 19, 19, 19, 19, 19, 19, 19, 19, 19, 19, 19, 19, 19, 19, 19, 19, 19, 19, 19, 19, 19, 19, 19, 19, 19, 19, 19, 19, 19, 19, 19, 19, 19, 19, 19, 19, 19, 19, 19, 19, 19, 19, 19, 19, 19, 19, 19, 0, 19, 0, 19, 19, 19, 19, 19, 19, 19, 19, 19, 19, 19, 19, 19, 19, 19, 19, 19, 19, 19, 19, 19, 19, 19, 19, 19, 19, 0, 19, 0, 19, 19, 19, 19, 19, 19, 19, 19, 19, 19, 19, 19, 19])
_uv = me_pip_boy_2000_007.uv_layers.new(name='UVMap')
_uv.uv.foreach_set('vector', [0.7407, 0.2124, 0.7178, 0.2114, 0.7163, 0.207, 0.7163, 0.207, 0.7383, 0.2041, 0.7407, 0.2124, 0.7124, 0.21, 0.7163, 0.207, 0.7178, 0.2114, 0.7671, 0.3381, 0.7607, 0.2534, 0.8218, 0.2451, 0.7673, 0.3381, 0.8266, 0.3347, 0.8218, 0.2451, 0.8491, 0.2661, 0.8268, 0.3347, 0.8618, 0.3322, 0.8535, 0.3327, 0.8491, 0.2661, 0.005552, 0.8278, 0.001475, 0.8278, 0.002335, 0.7607, 0.8369, 0.2402, 0.8491, 0.2661, 0.8218, 0.2451, 0.8369, 0.2402, 0.8452, 0.2393, 0.8496, 0.25, 0.8491, 0.2661, 0.8369, 0.2402, 0.8496, 0.25, 0.8496, 0.25, 0.8574, 0.2656, 0.8491, 0.2661, 0.006454, 0.7324, 0.006397, 0.7437, 0.001728, 0.7432, 0.001728, 0.7432, 0.001474, 0.7319, 0.006454, 0.7324, 0.002335, 0.7607, 0.002183, 0.7563, 0.002107, 0.7542, 0.002031, 0.752, 0.001728, 0.7432, 0.006397, 0.7437, 0.006397, 0.7437, 0.006424, 0.7611, 0.002335, 0.7607, 0.01555, 0.7413, 0.0154, 0.7453, 0.006397, 0.7437, 0.01502, 0.7575, 0.01492, 0.7597, 0.01483, 0.7619, 0.006424, 0.7611, 0.8218, 0.2451, 0.7607, 0.2534, 0.7593, 0.2422, 0.01579, 0.7298, 0.01579, 0.7333, 0.006454, 0.7324, 0.8198, 0.2168, 0.834, 0.2158, 0.8369, 0.2402, 0.8369, 0.2402, 0.8218, 0.2451, 0.8198, 0.2168, 0.834, 0.2158, 0.8418, 0.2144, 0.8452, 0.2393, 0.8452, 0.2393, 0.8369, 0.2402, 0.834, 0.2158, 0.002956, 0.7068, 0.007668, 0.7073, 0.006454, 0.7324, 0.006454, 0.7324, 0.001474, 0.7319, 0.002956, 0.7068, 0.01579, 0.7298, 0.006454, 0.7324, 0.007668, 0.7073, 0.01626, 0.7118, 0.749, 0.2207, 0.8198, 0.2168, 0.8218, 0.2451, 0.8218, 0.2451, 0.7568, 0.2319, 0.749, 0.2207, 0.8218, 0.2451, 0.7593, 0.2422, 0.7568, 0.2319, 0.749, 0.2207, 0.7407, 0.2124, 0.8193, 0.2095, 0.8193, 0.2095, 0.8198, 0.2168, 0.749, 0.2207, 0.834, 0.2158, 0.8198, 0.2168, 0.8193, 0.2095, 0.8193, 0.2095, 0.833, 0.2085, 0.834, 0.2158, 0.8418, 0.2144, 0.834, 0.2158, 0.833, 0.2085, 0.833, 0.2085, 0.8359, 0.2026, 0.8418, 0.2144, -0.4788, 0.9562, -0.4783, 0.9562, -0.4783, 0.9572, -0.4783, 0.9572, -0.4788, 0.9573, -0.4788, 0.9562, 0.01635, 0.7075, 0.007668, 0.7073, 0.00856, 0.6941, 0.01656, 0.6995, 0.749, 0.2207, 0.7368, 0.2153, 0.7407, 0.2124, 0.8193, 0.1997, 0.8359, 0.2026, 0.833, 0.2085, 0.833, 0.2085, 0.8193, 0.2095, 0.8193, 0.1997, 0.07483, 0.6638, 0.05823, 0.6643, 0.05853, 0.6599, 0.05853, 0.6599, 0.07465, 0.6589, 0.07483, 0.6638, 0.1811, 0.6729, 0.1782, 0.6728, 0.1792, 0.6641, 0.1566, 0.6723, 0.1566, 0.6638, 0.1792, 0.6641, 0.1696, 0.6726, 0.156, 0.6589, 0.178, 0.6594, 0.1792, 0.6641, 0.1792, 0.6641, 0.1566, 0.6638, 0.156, 0.6589, 0.1848, 0.6636, 0.178, 0.6594, 0.1826, 0.658, 0.7407, 0.2124, 0.7383, 0.2041, 0.8193, 0.1997, 0.8193, 0.1997, 0.8193, 0.2095, 0.7407, 0.2124, 0.156, 0.6589, 0.1566, 0.6638, 0.07483, 0.6638, 0.07483, 0.6638, 0.07465, 0.6589, 0.156, 0.6589, 0.1091, 0.6723, 0.0748, 0.6723, 0.07483, 0.6638, 0.06498, 0.6724, 0.05825, 0.6727, 0.05823, 0.6643, 0.7407, 0.2124, 0.7368, 0.2153, 0.7178, 0.2114, 0.178, 0.6594, 0.1848, 0.6636, 0.1792, 0.6641, 0.7641, 0.3381, 0.7578, 0.2534, 0.7607, 0.2534, 0.7641, 0.3381, 0.7539, 0.2324, 0.7461, 0.2222, 0.749, 0.2207, 0.749, 0.2207, 0.7568, 0.2319, 0.7539, 0.2324, 0.1915, 0.9568, 0.1924, 0.9672, 0.188, 0.9683, 0.188, 0.9683, 0.1871, 0.9582, 0.1915, 0.9568, 0.7461, 0.2222, 0.7354, 0.2173, 0.7368, 0.2153, 0.7368, 0.2153, 0.749, 0.2207, 0.7461, 0.2222, 0.1915, 0.9771, 0.1873, 0.9778, 0.188, 0.9683, 0.188, 0.9683, 0.1924, 0.9672, 0.1915, 0.9771, 0.1847, 0.6582, 0.1866, 0.6641, 0.1848, 0.6636, 0.1848, 0.6636, 0.1826, 0.658, 0.1847, 0.6582, 0.1909, 0.9952, 0.1924, 0.9963, 0.1915, 0.9999, 0.1915, 0.9999, 0.1877, 0.9971, 0.1909, 0.9952, 0.7578, 0.2534, 0.7559, 0.2427, 0.7593, 0.2422, 0.7593, 0.2422, 0.7607, 0.2534, 0.7578, 0.2534, 0.1893, 0.9487, 0.1849, 0.95, 0.1826, 0.9416, 0.1826, 0.9416, 0.187, 0.9402, 0.1893, 0.9487, 0.7559, 0.2427, 0.7539, 0.2324, 0.7568, 0.2319, 0.7568, 0.2319, 0.7593, 0.2422, 0.7559, 0.2427, 0.1915, 0.9568, 0.1871, 0.9582, 0.1849, 0.95, 0.1849, 0.95, 0.1893, 0.9487, 0.1915, 0.9568, 0.7124, 0.21, 0.7178, 0.2114, 0.7168, 0.2129, 0.7168, 0.2129, 0.7114, 0.2114, 0.7124, 0.21, 0.7354, 0.2173, 0.7168, 0.2129, 0.7178, 0.2114, 0.7178, 0.2114, 0.7368, 0.2153, 0.7354, 0.2173, 0.1843, 0.6731, 0.1848, 0.6636, 0.1866, 0.6641, 0.1853, 0.6729, 0.00465, 0.2552, 0.0001301, 0.2476, 0.004135, 0.2456, 0.006884, 0.254, 0.1673, 0.8756, 0.187, 0.9402, 0.1826, 0.9416, 0.1673, 0.8757, 0.1868, 0.9927, 0.1906, 0.9922, 0.1909, 0.9952, 0.1909, 0.9952, 0.1877, 0.9971, 0.1868, 0.9927, 0.1906, 0.9922, 0.1868, 0.9927, 0.1873, 0.9778, 0.1873, 0.9778, 0.1915, 0.9771, 0.1906, 0.9922, 0.789, 0.8596, 0.7976, 0.8597, 0.7979, 0.8689, 0.8079, 0.8597, 0.8086, 0.8683, 0.7979, 0.8689, 0.8023, 0.8597, 0.8086, 0.8683, 0.8076, 0.8705, 0.8037, 0.8715, 0.8037, 0.8715, 0.7979, 0.8689, 0.8086, 0.8683, 0.7852, 0.8764, 0.7798, 0.8701, 0.7979, 0.8689, 0.7979, 0.8689, 0.8037, 0.8715, 0.7852, 0.8764, 0.7583, 0.9142, 0.7588, 0.9028, 0.7651, 0.9036, 0.7651, 0.9036, 0.7637, 0.9147, 0.7583, 0.9142, 0.7666, 0.8931, 0.7651, 0.9036, 0.7588, 0.9028, 0.7588, 0.9028, 0.7593, 0.8919, 0.7666, 0.8931, 0.7602, 0.9996, 0.7559, 0.9995, 0.7583, 0.9142, 0.7666, 0.8931, 0.7593, 0.8919, 0.7588, 0.8802, 0.7588, 0.8802, 0.7739, 0.8821, 0.7666, 0.8931, 0.7739, 0.8821, 0.7588, 0.8802, 0.7588, 0.8744, 0.7588, 0.8744, 0.7852, 0.8764, 0.7739, 0.8821, 0.7588, 0.8744, 0.7598, 0.8698, 0.7798, 0.8701, 0.7798, 0.8701, 0.7852, 0.8764, 0.7588, 0.8744, 0.7798, 0.8597, 0.7798, 0.8701, 0.7598, 0.8698, 0.77, 0.8597, 0.6299, 0.138, 0.6284, 0.1226, 0.6396, 0.1226, 0.6373, 0.1381, 0.6438, 0.1381, 0.6373, 0.1381, 0.6396, 0.1226, 0.6183, 0.1382, 0.6167, 0.1235, 0.6284, 0.1226, 0.6251, 0.1381, 0.61, 0.138, 0.6113, 0.1245, 0.6167, 0.1235, 0.6127, 0.1382, 0.6183, 0.1382, 0.6158, 0.1381, 0.6167, 0.1235, 0.6069, 0.138, 0.6074, 0.1279, 0.6113, 0.1245, 0.6085, 0.1379, 0.6857, 0.7546, 0.6831, 0.7548, 0.6826, 0.751, 0.6855, 0.7531, 0.6691, 0.7515, 0.6826, 0.751, 0.6831, 0.7548, 0.6695, 0.7539, 0.6691, 0.7503, 0.6852, 0.7497, 0.6826, 0.751, 0.6691, 0.7509, 0.002153, 0.5574, 0.0001301, 0.5571, 0.0001301, 0.552, 0.0001301, 0.552, 0.002153, 0.552, 0.002153, 0.5574, 0.005108, 0.5596, 0.002153, 0.5574, 0.002153, 0.552, 0.002153, 0.552, 0.005108, 0.552, 0.005108, 0.5596, 0.007515, 0.5613, 0.005108, 0.5596, 0.005108, 0.552, 0.009716, 0.5617, 0.007515, 0.5613, 0.005108, 0.552, 0.009712, 0.5606, 0.8335, 0.4536, 0.832, 0.4546, 0.8306, 0.4526, 0.8306, 0.4526, 0.8315, 0.4517, 0.8335, 0.4536, 0.832, 0.4546, 0.8286, 0.4556, 0.8271, 0.4526, 0.8271, 0.4526, 0.8306, 0.4526, 0.832, 0.4546, 0.8286, 0.4556, 0.8257, 0.4551, 0.8252, 0.4521, 0.8252, 0.4521, 0.8271, 0.4526, 0.8286, 0.4556, 0.8239, 0.4521, 0.8252, 0.4521, 0.8257, 0.4551, 0.8238, 0.4529, 0.02717, 0.2259, 0.02715, 0.2324, 0.02354, 0.2324, 0.02679, 0.2259, 0.009688, 0.552, 0.005108, 0.552, 0.0, 0.0, 0.005108, 0.552, 0.009688, 0.552, 0.009696, 0.5548, 0.009712, 0.5606, 0.0, 0.0, 0.0, 0.0, 0.02354, 0.2324, 0.02715, 0.2324, 0.005569, 0.8278, 0.006424, 0.7611, 0.01483, 0.7619, 0.01478, 0.7674, 0.01444, 0.8064, 0.005683, 0.8278, 0.6113, 0.1245, 0.61, 0.138, 0.6085, 0.1379, 0.00856, 0.6941, 0.01683, 0.6943, 0.01656, 0.6995, 0.7979, 0.8689, 0.7976, 0.8597, 0.8023, 0.8597, 0.6167, 0.1235, 0.6158, 0.1381, 0.6127, 0.1382, 0.6826, 0.751, 0.6855, 0.7509, 0.6855, 0.7531, 0.736, 0.1227, 0.7362, 0.138, 0.7076, 0.1381, 0.6396, 0.1226, 0.6509, 0.1226, 0.6512, 0.1381, 0.6438, 0.1381, 0.006424, 0.7611, 0.006397, 0.7437, 0.0154, 0.7453, 0.01502, 0.7575, 0.1866, 0.6641, 0.1863, 0.6731, 0.1853, 0.6729, 0.1792, 0.6641, 0.1848, 0.6636, 0.1843, 0.6731, 0.1811, 0.6729, 0.006397, 0.7437, 0.006454, 0.7324, 0.01579, 0.7333, 0.01555, 0.7413, 0.05823, 0.6643, 0.07483, 0.6638, 0.0748, 0.6723, 0.06498, 0.6724, 0.07483, 0.6638, 0.1566, 0.6638, 0.1566, 0.6723, 0.1091, 0.6723, 0.007668, 0.7073, 0.01635, 0.7075, 0.01626, 0.7118, 0.01959, 0.2271, 0.01931, 0.2258, 0.02464, 0.2257, 0.02078, 0.229, 0.01959, 0.2271, 0.02464, 0.2257, 0.026, 0.2258, 0.8257, 0.4551, 0.8234, 0.4547, 0.8238, 0.4529, 0.7598, 0.8698, 0.7598, 0.8597, 0.77, 0.8597, 0.02354, 0.2324, 0.0226, 0.2314, 0.02665, 0.2258, 0.02679, 0.2259, 0.0226, 0.2314, 0.02078, 0.229, 0.026, 0.2258, 0.02655, 0.2258, 0.02665, 0.2258, 0.6284, 0.1226, 0.6299, 0.138, 0.6251, 0.1381, 0.7979, 0.8689, 0.7798, 0.8701, 0.7798, 0.8597, 0.789, 0.8596, 0.004135, 0.2456, 0.008706, 0.253, 0.006884, 0.254, 0.1792, 0.6641, 0.1782, 0.6728, 0.1696, 0.6726, 0.005108, 0.552, 0.002153, 0.552, 0.0, 0.0, 0.0, 0.0, 0.0, 0.0, 0.0, 0.0, 0.005108, 0.552, 0.02715, 0.2324, 0.02717, 0.2259, 0.0, 0.0, 0.0, 0.0, 0.0, 0.0, 0.0, 0.0, 0.0, 0.0, 0.0, 0.0, 0.0, 0.0, 0.0, 0.0, 0.0, 0.0, 0.0, 0.0, 0.0, 0.0, 0.0, 0.0, 0.002153, 0.552, 0.01444, 0.8064, 0.01428, 0.8279, 0.005683, 0.8278, 0.6826, 0.751, 0.6691, 0.7515, 0.6691, 0.7509, 0.6831, 0.7548, 0.6695, 0.7553, 0.6695, 0.7539, 0.1826, 0.9416, 0.1629, 0.877, 0.1673, 0.8757, 0.7607, 0.2534, 0.7671, 0.3381, 0.7641, 0.3381, 0.8491, 0.2661, 0.8535, 0.3327, 0.8268, 0.3347, 0.002335, 0.7607, 0.006424, 0.7611, 0.005569, 0.8278, 0.005552, 0.8278, 0.6512, 0.1381, 0.6509, 0.1226, 0.736, 0.1226, 0.736, 0.1227, 0.7076, 0.1381, 0.8218, 0.2451, 0.8266, 0.3347, 0.7673, 0.3381, 0.7583, 0.9142, 0.7637, 0.9147, 0.7603, 0.9996, 0.7602, 0.9996, 0.8491, 0.2661, 0.8574, 0.2656, 0.8618, 0.3322, 0.8618, 0.3322])
_ca = me_pip_boy_2000_007.color_attributes.new('Col', 'BYTE_COLOR', 'CORNER')
_ca.data.foreach_set('color', [1.0, 1.0, 1.0, 1.0, 1.0, 1.0, 1.0, 1.0, 1.0, 1.0, 1.0, 1.0, 1.0, 1.0, 1.0, 1.0, 1.0, 1.0, 1.0, 1.0, 1.0, 1.0, 1.0, 1.0, 1.0, 1.0, 1.0, 1.0, 1.0, 1.0, 1.0, 1.0, 1.0, 1.0, 1.0, 1.0, 1.0, 1.0, 1.0, 1.0, 1.0, 1.0, 1.0, 1.0, 1.0, 1.0, 1.0, 1.0, 1.0, 1.0, 1.0, 1.0, 1.0, 1.0, 1.0, 1.0, 1.0, 1.0, 1.0, 1.0, 1.0, 1.0, 1.0, 1.0, 1.0, 1.0, 1.0, 1.0, 1.0, 1.0, 1.0, 1.0, 1.0, 1.0, 1.0, 1.0, 1.0, 1.0, 1.0, 1.0, 1.0, 1.0, 1.0, 1.0, 1.0, 1.0, 1.0, 1.0, 1.0, 1.0, 1.0, 1.0, 1.0, 1.0, 1.0, 1.0, 1.0, 1.0, 1.0, 1.0, 1.0, 1.0, 1.0, 1.0, 1.0, 1.0, 1.0, 1.0, 1.0, 1.0, 1.0, 1.0, 1.0, 1.0, 1.0, 1.0, 1.0, 1.0, 1.0, 1.0, 1.0, 1.0, 1.0, 1.0, 1.0, 1.0, 1.0, 1.0, 1.0, 1.0, 1.0, 1.0, 1.0, 1.0, 1.0, 1.0, 1.0, 1.0, 1.0, 1.0, 1.0, 1.0, 1.0, 1.0, 1.0, 1.0, 1.0, 1.0, 1.0, 1.0, 1.0, 1.0, 1.0, 1.0, 1.0, 1.0, 1.0, 1.0, 1.0, 1.0, 1.0, 1.0, 1.0, 1.0, 1.0, 1.0, 1.0, 1.0, 1.0, 1.0, 1.0, 1.0, 1.0, 1.0, 1.0, 1.0, 1.0, 1.0, 1.0, 1.0, 1.0, 1.0, 1.0, 1.0, 1.0, 1.0, 1.0, 1.0, 1.0, 1.0, 1.0, 1.0, 1.0, 1.0, 1.0, 1.0, 1.0, 1.0, 1.0, 1.0, 1.0, 1.0, 1.0, 1.0, 1.0, 1.0, 1.0, 1.0, 1.0, 1.0, 1.0, 1.0, 1.0, 1.0, 1.0, 1.0, 1.0, 1.0, 1.0, 1.0, 1.0, 1.0, 1.0, 1.0, 1.0, 1.0, 1.0, 1.0, 1.0, 1.0, 1.0, 1.0, 1.0, 1.0, 1.0, 1.0, 1.0, 1.0, 1.0, 1.0, 1.0, 1.0, 1.0, 1.0, 1.0, 1.0, 1.0, 1.0, 1.0, 1.0, 1.0, 1.0, 1.0, 1.0, 1.0, 1.0, 1.0, 1.0, 1.0, 1.0, 1.0, 1.0, 1.0, 1.0, 1.0, 1.0, 1.0, 1.0, 1.0, 1.0, 1.0, 1.0, 1.0, 1.0, 1.0, 1.0, 1.0, 1.0, 1.0, 1.0, 1.0, 1.0, 1.0, 1.0, 1.0, 1.0, 1.0, 1.0, 1.0, 1.0, 1.0, 1.0, 1.0, 1.0, 1.0, 1.0, 1.0, 1.0, 1.0, 1.0, 1.0, 1.0, 1.0, 1.0, 1.0, 1.0, 1.0, 1.0, 1.0, 1.0, 1.0, 1.0, 1.0, 1.0, 1.0, 1.0, 1.0, 1.0, 1.0, 1.0, 1.0, 1.0, 1.0, 1.0, 1.0, 1.0, 1.0, 1.0, 1.0, 1.0, 1.0, 1.0, 1.0, 1.0, 1.0, 1.0, 1.0, 1.0, 1.0, 1.0, 1.0, 1.0, 1.0, 1.0, 1.0, 1.0, 1.0, 1.0, 1.0, 1.0, 1.0, 1.0, 1.0, 1.0, 1.0, 1.0, 1.0, 1.0, 1.0, 1.0, 1.0, 1.0, 1.0, 1.0, 1.0, 1.0, 1.0, 1.0, 1.0, 1.0, 1.0, 1.0, 1.0, 1.0, 1.0, 1.0, 1.0, 1.0, 1.0, 1.0, 1.0, 1.0, 1.0, 1.0, 1.0, 1.0, 1.0, 1.0, 1.0, 1.0, 1.0, 1.0, 1.0, 1.0, 1.0, 1.0, 1.0, 1.0, 1.0, 1.0, 1.0, 1.0, 1.0, 1.0, 1.0, 1.0, 1.0, 1.0, 1.0, 1.0, 1.0, 1.0, 1.0, 1.0, 1.0, 1.0, 1.0, 1.0, 1.0, 1.0, 1.0, 1.0, 1.0, 1.0, 1.0, 1.0, 1.0, 1.0, 1.0, 1.0, 1.0, 1.0, 1.0, 1.0, 1.0, 1.0, 1.0, 1.0, 1.0, 1.0, 1.0, 1.0, 1.0, 1.0, 1.0, 1.0, 1.0, 1.0, 1.0, 1.0, 1.0, 1.0, 1.0, 1.0, 1.0, 1.0, 1.0, 1.0, 1.0, 1.0, 1.0, 1.0, 1.0, 1.0, 1.0, 1.0, 1.0, 1.0, 1.0, 1.0, 1.0, 1.0, 1.0, 1.0, 1.0, 1.0, 1.0, 1.0, 1.0, 1.0, 1.0, 1.0, 1.0, 1.0, 1.0, 1.0, 1.0, 1.0, 1.0, 1.0, 1.0, 1.0, 1.0, 1.0, 1.0, 1.0, 1.0, 1.0, 1.0, 1.0, 1.0, 1.0, 1.0, 1.0, 1.0, 1.0, 1.0, 1.0, 1.0, 1.0, 1.0, 1.0, 1.0, 1.0, 1.0, 1.0, 1.0, 1.0, 1.0, 1.0, 1.0, 1.0, 1.0, 1.0, 1.0, 1.0, 1.0, 1.0, 1.0, 1.0, 1.0, 1.0, 1.0, 1.0, 1.0, 1.0, 1.0, 1.0, 1.0, 1.0, 1.0, 1.0, 1.0, 1.0, 1.0, 1.0, 1.0, 1.0, 1.0, 1.0, 1.0, 1.0, 1.0, 1.0, 1.0, 1.0, 1.0, 1.0, 1.0, 1.0, 1.0, 1.0, 1.0, 1.0, 1.0, 1.0, 1.0, 1.0, 1.0, 1.0, 1.0, 1.0, 1.0, 1.0, 1.0, 1.0, 1.0, 1.0, 1.0, 1.0, 1.0, 1.0, 1.0, 1.0, 1.0, 1.0, 1.0, 1.0, 1.0, 1.0, 1.0, 1.0, 1.0, 1.0, 1.0, 1.0, 1.0, 1.0, 1.0, 1.0, 1.0, 1.0, 1.0, 1.0, 1.0, 1.0, 1.0, 1.0, 1.0, 1.0, 1.0, 1.0, 1.0, 1.0, 1.0, 1.0, 1.0, 1.0, 1.0, 1.0, 1.0, 1.0, 1.0, 1.0, 1.0, 1.0, 1.0, 1.0, 1.0, 1.0, 1.0, 1.0, 1.0, 1.0, 1.0, 1.0, 1.0, 1.0, 1.0, 1.0, 1.0, 1.0, 1.0, 1.0, 1.0, 1.0, 1.0, 1.0, 1.0, 1.0, 1.0, 1.0, 1.0, 1.0, 1.0, 1.0, 1.0, 1.0, 1.0, 1.0, 1.0, 1.0, 1.0, 1.0, 1.0, 1.0, 1.0, 1.0, 1.0, 1.0, 1.0, 1.0, 1.0, 1.0, 1.0, 1.0, 1.0, 1.0, 1.0, 1.0, 1.0, 1.0, 1.0, 1.0, 1.0, 1.0, 1.0, 1.0, 1.0, 1.0, 1.0, 1.0, 1.0, 1.0, 1.0, 1.0, 1.0, 1.0, 1.0, 1.0, 1.0, 1.0, 1.0, 1.0, 1.0, 1.0, 1.0, 1.0, 1.0, 1.0, 1.0, 1.0, 1.0, 1.0, 1.0, 1.0, 1.0, 1.0, 1.0, 1.0, 1.0, 1.0, 1.0, 1.0, 1.0, 1.0, 1.0, 1.0, 1.0, 1.0, 1.0, 1.0, 1.0, 1.0, 1.0, 1.0, 1.0, 1.0, 1.0, 1.0, 1.0, 1.0, 1.0, 1.0, 1.0, 1.0, 1.0, 1.0, 1.0, 1.0, 1.0, 1.0, 1.0, 1.0, 1.0, 1.0, 1.0, 1.0, 1.0, 1.0, 1.0, 1.0, 1.0, 1.0, 1.0, 1.0, 1.0, 1.0, 1.0, 1.0, 1.0, 1.0, 1.0, 1.0, 1.0, 1.0, 1.0, 1.0, 1.0, 1.0, 1.0, 1.0, 1.0, 1.0, 1.0, 1.0, 1.0, 1.0, 1.0, 1.0, 1.0, 1.0, 1.0, 1.0, 1.0, 1.0, 1.0, 1.0, 1.0, 1.0, 1.0, 1.0, 1.0, 1.0, 1.0, 1.0, 1.0, 1.0, 1.0, 1.0, 1.0, 1.0, 1.0, 1.0, 1.0, 1.0, 1.0, 1.0, 1.0, 1.0, 1.0, 1.0, 1.0, 1.0, 1.0, 1.0, 1.0, 1.0, 1.0, 1.0, 1.0, 1.0, 1.0, 1.0, 1.0, 1.0, 1.0, 1.0, 1.0, 1.0, 1.0, 1.0, 1.0, 1.0, 1.0, 1.0, 1.0, 1.0, 1.0, 1.0, 1.0, 1.0, 1.0, 1.0, 1.0, 1.0, 1.0, 1.0, 1.0, 1.0, 1.0, 1.0, 1.0, 1.0, 1.0, 1.0, 1.0, 1.0, 1.0, 1.0, 1.0, 1.0, 1.0, 1.0, 1.0, 1.0, 1.0, 1.0, 1.0, 1.0, 1.0, 1.0, 1.0, 1.0, 1.0, 1.0, 1.0, 1.0, 1.0, 1.0, 1.0, 1.0, 1.0, 1.0, 1.0, 1.0, 1.0, 1.0, 1.0, 1.0, 1.0, 1.0, 1.0, 1.0, 1.0, 1.0, 1.0, 1.0, 1.0, 1.0, 1.0, 1.0, 1.0, 1.0, 1.0, 1.0, 1.0, 1.0, 1.0, 1.0, 1.0, 1.0, 1.0, 1.0, 1.0, 1.0, 1.0, 1.0, 1.0, 1.0, 1.0, 1.0, 1.0, 1.0, 1.0, 1.0, 1.0, 1.0, 1.0, 1.0, 1.0, 1.0, 1.0, 1.0, 1.0, 1.0, 1.0, 1.0, 1.0, 1.0, 1.0, 1.0, 1.0, 1.0, 1.0, 1.0, 1.0, 1.0, 1.0, 1.0, 1.0, 1.0, 1.0, 1.0, 1.0, 1.0, 1.0, 1.0, 1.0, 1.0, 1.0, 1.0, 1.0, 1.0, 1.0, 1.0, 1.0, 1.0, 1.0, 1.0, 1.0, 1.0, 1.0, 1.0, 1.0, 1.0, 1.0, 1.0, 1.0, 1.0, 1.0, 1.0, 1.0, 1.0, 1.0, 1.0, 1.0, 1.0, 1.0, 1.0, 1.0, 1.0, 1.0, 1.0, 1.0, 1.0, 1.0, 1.0, 1.0, 1.0, 1.0, 1.0, 1.0, 1.0, 1.0, 1.0, 1.0, 1.0, 1.0, 1.0, 1.0, 1.0, 1.0, 1.0, 1.0, 1.0, 1.0, 1.0, 1.0, 1.0, 1.0, 1.0, 1.0, 1.0, 1.0, 1.0, 1.0, 1.0, 1.0, 1.0, 1.0, 1.0, 1.0, 1.0, 1.0, 1.0, 1.0, 1.0, 1.0, 1.0, 1.0, 1.0, 1.0, 1.0, 1.0, 1.0, 1.0, 1.0, 1.0, 1.0, 1.0, 1.0, 1.0, 1.0, 1.0, 1.0, 1.0, 1.0, 1.0, 1.0, 1.0, 1.0, 1.0, 1.0, 1.0, 1.0, 1.0, 1.0, 1.0, 1.0, 1.0, 1.0, 1.0, 1.0, 1.0, 1.0, 1.0, 1.0, 1.0, 1.0, 1.0, 1.0, 1.0, 1.0, 1.0, 1.0, 1.0, 1.0, 1.0, 1.0, 1.0, 1.0, 1.0, 1.0, 1.0, 1.0, 1.0, 1.0, 1.0, 1.0, 1.0, 1.0, 1.0, 1.0, 1.0, 1.0, 1.0, 1.0, 1.0, 1.0, 1.0, 1.0, 1.0, 1.0, 1.0, 1.0, 1.0, 1.0, 1.0, 1.0, 1.0, 1.0, 1.0, 1.0, 1.0, 1.0, 1.0, 1.0, 1.0, 1.0, 1.0, 1.0, 1.0, 1.0, 1.0, 1.0, 1.0, 1.0, 1.0, 1.0, 1.0, 1.0, 1.0, 1.0, 1.0, 1.0, 1.0, 1.0, 1.0, 1.0, 1.0, 1.0, 1.0, 1.0, 1.0, 1.0, 1.0, 1.0, 1.0, 1.0, 1.0, 1.0, 1.0, 1.0, 1.0, 1.0, 1.0, 1.0, 1.0, 1.0, 1.0, 1.0, 1.0, 1.0, 1.0, 1.0, 1.0, 1.0, 1.0, 1.0, 1.0, 1.0, 1.0, 1.0, 1.0, 1.0, 1.0, 1.0, 1.0, 1.0, 1.0, 1.0, 1.0, 1.0, 1.0, 1.0, 1.0, 1.0, 1.0, 1.0, 1.0, 1.0, 1.0, 1.0, 1.0, 1.0, 1.0, 1.0, 1.0, 1.0, 1.0, 1.0, 1.0, 1.0, 1.0, 1.0, 1.0, 1.0, 1.0, 1.0, 1.0, 1.0, 1.0, 1.0, 1.0, 1.0, 1.0, 1.0, 1.0, 1.0, 1.0, 1.0, 1.0, 1.0, 1.0, 1.0, 1.0, 1.0, 1.0, 1.0, 1.0, 1.0, 1.0, 1.0, 1.0, 1.0, 1.0, 1.0, 1.0, 1.0, 1.0, 1.0, 1.0, 1.0, 1.0, 1.0, 1.0, 1.0, 1.0, 1.0, 1.0, 1.0, 1.0, 1.0, 1.0, 1.0, 1.0, 1.0, 1.0, 1.0, 1.0, 1.0, 1.0, 1.0, 1.0, 1.0, 1.0, 1.0, 1.0, 1.0, 1.0, 1.0, 1.0, 1.0, 1.0, 1.0, 1.0, 1.0, 1.0, 1.0, 1.0, 1.0, 1.0, 1.0, 1.0, 1.0, 1.0, 1.0, 1.0, 1.0, 1.0, 1.0, 1.0, 1.0, 1.0, 1.0, 1.0, 1.0, 1.0, 1.0, 1.0, 1.0, 1.0, 1.0, 1.0, 1.0, 1.0, 1.0, 1.0, 1.0, 1.0, 1.0, 1.0, 1.0, 1.0, 1.0, 1.0, 1.0, 1.0, 1.0, 1.0, 1.0, 1.0, 1.0, 1.0, 1.0, 1.0, 1.0, 1.0, 1.0, 1.0, 1.0, 1.0, 1.0, 1.0, 1.0, 1.0, 1.0, 1.0, 1.0, 1.0, 1.0, 1.0, 1.0, 1.0, 1.0, 1.0, 1.0, 1.0, 1.0, 1.0, 1.0, 1.0, 1.0, 1.0, 1.0, 1.0, 1.0, 1.0, 1.0, 1.0, 1.0, 1.0, 1.0, 1.0, 1.0, 1.0, 1.0, 1.0, 1.0, 1.0, 1.0, 1.0, 1.0, 1.0, 1.0, 1.0, 1.0, 1.0, 1.0, 1.0, 1.0, 1.0, 1.0, 1.0, 1.0, 1.0, 1.0, 1.0, 1.0, 1.0, 1.0, 1.0, 1.0, 1.0, 1.0, 1.0, 1.0, 1.0, 1.0, 1.0, 1.0, 1.0, 1.0, 1.0, 1.0, 1.0, 1.0, 1.0, 1.0, 1.0, 1.0, 1.0, 1.0, 1.0, 1.0, 1.0, 1.0, 1.0, 1.0, 1.0, 1.0, 1.0, 1.0, 1.0, 1.0, 1.0, 1.0, 1.0, 1.0, 1.0, 1.0, 1.0, 1.0, 1.0, 1.0, 1.0, 1.0, 1.0, 1.0, 1.0, 1.0, 1.0, 1.0, 1.0, 1.0, 1.0, 1.0, 1.0, 1.0, 1.0, 1.0, 1.0, 1.0, 1.0, 1.0, 1.0, 1.0, 1.0, 1.0, 1.0, 1.0, 1.0, 1.0, 1.0, 1.0, 1.0, 1.0, 1.0, 1.0, 1.0, 1.0, 1.0, 1.0, 1.0, 1.0, 1.0, 1.0, 1.0, 1.0, 1.0, 1.0, 1.0, 1.0, 1.0, 1.0, 1.0, 1.0, 1.0, 1.0, 1.0, 1.0, 1.0, 1.0, 1.0, 1.0, 1.0, 1.0, 1.0, 1.0, 1.0, 1.0, 1.0, 1.0, 1.0, 1.0, 1.0, 1.0, 1.0, 1.0, 1.0, 1.0, 1.0, 1.0, 1.0, 1.0, 1.0, 1.0, 1.0, 1.0, 1.0, 1.0, 1.0, 1.0, 1.0, 1.0, 1.0, 1.0, 1.0, 1.0, 1.0, 1.0, 1.0, 1.0, 1.0, 1.0, 1.0, 1.0, 1.0, 1.0, 1.0, 1.0, 1.0, 1.0, 1.0, 1.0, 1.0, 1.0, 1.0, 1.0, 1.0, 1.0, 1.0, 1.0, 1.0, 1.0, 1.0, 1.0, 1.0, 1.0, 1.0, 1.0, 1.0, 1.0, 1.0, 1.0, 1.0, 1.0, 1.0, 1.0, 1.0, 1.0, 1.0, 1.0, 1.0, 1.0, 1.0, 1.0, 1.0, 1.0, 1.0, 1.0, 1.0, 1.0, 1.0, 1.0, 1.0, 1.0, 1.0, 1.0, 1.0, 1.0, 1.0, 1.0, 1.0, 1.0, 1.0, 1.0, 1.0, 1.0, 1.0, 1.0, 1.0, 1.0, 1.0, 1.0, 1.0, 1.0, 1.0, 1.0, 1.0, 1.0, 1.0, 1.0, 1.0, 1.0, 1.0, 1.0, 1.0, 1.0, 1.0, 1.0, 1.0, 1.0, 1.0, 1.0, 1.0, 1.0, 1.0, 1.0, 1.0, 1.0, 1.0, 1.0, 1.0, 1.0, 1.0, 1.0, 1.0, 1.0, 1.0, 1.0, 1.0, 1.0, 1.0, 1.0, 1.0, 1.0, 1.0, 1.0, 1.0, 1.0, 1.0, 1.0, 1.0, 1.0, 1.0, 1.0, 1.0, 1.0, 1.0, 1.0, 1.0, 1.0, 1.0, 1.0, 1.0, 1.0, 1.0, 1.0, 1.0, 1.0, 1.0, 1.0, 1.0, 1.0, 1.0, 1.0, 1.0, 1.0, 1.0, 1.0, 1.0, 1.0, 1.0, 1.0, 1.0, 1.0, 1.0, 1.0, 1.0, 1.0, 1.0, 1.0, 1.0, 1.0, 1.0, 1.0, 1.0, 1.0, 1.0, 1.0, 1.0, 1.0, 1.0, 1.0, 1.0, 1.0, 1.0, 1.0, 1.0, 1.0, 1.0, 1.0, 1.0, 1.0, 1.0, 1.0, 1.0, 1.0, 1.0, 1.0, 1.0, 1.0, 1.0, 1.0, 1.0, 1.0, 1.0, 1.0, 1.0, 1.0, 1.0, 1.0, 1.0, 1.0, 1.0, 1.0, 1.0, 1.0, 1.0, 1.0, 1.0, 1.0, 1.0, 1.0, 1.0, 1.0, 1.0, 1.0, 1.0, 1.0, 1.0, 1.0, 1.0, 1.0, 1.0, 1.0, 1.0, 1.0, 1.0, 1.0, 1.0, 1.0, 1.0, 1.0, 1.0, 1.0, 1.0, 1.0, 1.0, 1.0, 1.0, 1.0, 1.0, 1.0, 1.0, 1.0, 1.0, 1.0, 1.0, 1.0, 1.0, 1.0, 1.0, 1.0, 1.0, 1.0, 1.0, 1.0, 1.0, 1.0, 1.0, 1.0, 1.0, 1.0, 1.0, 1.0, 1.0, 1.0, 1.0, 1.0, 1.0, 1.0, 1.0, 1.0, 1.0, 1.0, 1.0, 1.0, 1.0, 1.0, 1.0, 1.0, 1.0, 1.0, 1.0, 1.0, 1.0, 1.0, 1.0, 1.0, 1.0, 1.0, 1.0, 1.0, 1.0, 1.0, 1.0, 1.0, 1.0, 1.0, 1.0, 1.0, 1.0, 1.0, 1.0, 1.0, 1.0, 1.0, 1.0, 1.0, 1.0, 1.0, 1.0, 1.0, 1.0, 1.0, 1.0, 1.0, 1.0, 1.0, 1.0, 1.0, 1.0, 1.0, 1.0, 1.0, 1.0, 1.0, 1.0, 1.0, 1.0, 1.0, 1.0, 1.0, 1.0, 1.0, 1.0, 1.0, 1.0, 1.0, 1.0, 1.0, 1.0, 1.0, 1.0, 1.0, 1.0, 1.0, 1.0, 1.0, 1.0, 1.0, 1.0, 1.0, 1.0, 1.0, 1.0, 1.0, 1.0, 1.0, 1.0, 1.0, 1.0, 1.0, 1.0, 1.0, 1.0, 1.0, 1.0, 1.0, 1.0, 1.0, 1.0, 1.0, 1.0, 1.0, 1.0, 1.0, 1.0, 1.0, 1.0, 1.0, 1.0, 1.0, 1.0, 1.0, 1.0, 1.0, 1.0, 1.0, 1.0, 1.0, 1.0, 1.0, 1.0, 1.0, 1.0, 1.0, 1.0, 1.0, 1.0, 1.0, 1.0, 1.0, 1.0, 1.0, 1.0, 1.0, 1.0, 1.0, 1.0, 1.0, 1.0, 1.0, 1.0, 1.0, 1.0, 1.0, 1.0, 1.0, 1.0, 1.0, 1.0, 1.0, 1.0, 1.0, 1.0, 1.0, 1.0, 1.0, 1.0, 1.0, 1.0, 1.0, 1.0, 1.0, 1.0, 1.0, 1.0, 1.0, 1.0, 1.0, 1.0, 1.0, 1.0, 1.0, 1.0, 1.0, 1.0, 1.0, 1.0, 1.0, 1.0, 1.0, 1.0, 1.0, 1.0, 1.0, 1.0, 1.0, 1.0, 1.0, 1.0, 1.0, 1.0, 1.0, 1.0, 1.0, 1.0, 1.0, 1.0, 1.0, 1.0, 1.0, 1.0, 1.0, 1.0, 1.0, 1.0, 1.0, 1.0, 1.0, 1.0, 1.0, 1.0, 1.0, 1.0, 1.0, 1.0, 1.0, 1.0, 1.0, 1.0, 1.0, 1.0, 1.0, 1.0, 1.0, 1.0, 1.0, 1.0, 1.0, 1.0, 1.0, 1.0, 1.0, 1.0, 1.0, 1.0, 1.0, 1.0, 1.0, 1.0, 1.0, 1.0, 1.0, 1.0, 1.0, 1.0, 1.0, 1.0, 1.0, 1.0, 1.0, 1.0, 1.0, 1.0, 1.0, 1.0, 1.0, 1.0, 1.0, 1.0, 1.0, 1.0, 1.0, 1.0, 1.0, 1.0, 1.0, 1.0, 1.0, 1.0, 1.0, 1.0, 1.0, 1.0, 1.0, 1.0, 1.0, 1.0, 1.0, 1.0, 1.0, 1.0, 1.0, 1.0, 1.0, 1.0, 1.0, 1.0, 1.0, 1.0, 1.0, 1.0, 1.0, 1.0, 1.0, 1.0, 1.0, 1.0, 1.0, 1.0, 1.0, 1.0, 1.0, 1.0, 1.0, 1.0, 1.0, 1.0, 1.0, 1.0, 1.0, 1.0, 1.0, 1.0, 1.0, 1.0, 1.0, 1.0, 1.0, 1.0, 1.0, 1.0, 1.0, 1.0, 1.0, 1.0, 1.0, 1.0, 1.0, 1.0, 1.0, 1.0, 1.0, 1.0, 1.0, 1.0, 1.0, 1.0, 1.0, 1.0, 1.0, 1.0, 1.0, 1.0, 1.0, 1.0, 1.0, 1.0, 1.0, 1.0, 1.0, 1.0, 1.0, 1.0, 1.0, 1.0, 1.0, 1.0, 1.0, 1.0, 1.0, 1.0, 1.0, 1.0, 1.0, 1.0, 1.0, 1.0, 1.0, 1.0, 1.0, 1.0, 1.0, 1.0, 1.0, 1.0, 1.0, 1.0, 1.0, 1.0, 1.0, 1.0, 1.0, 1.0, 1.0, 1.0, 1.0, 1.0, 1.0, 1.0, 1.0, 1.0, 1.0, 1.0, 1.0, 1.0, 1.0, 1.0, 1.0, 1.0, 1.0, 1.0, 1.0, 1.0, 1.0, 1.0, 1.0, 1.0, 1.0, 1.0, 1.0, 1.0, 1.0, 1.0, 1.0, 1.0, 1.0, 1.0, 1.0, 1.0, 1.0, 1.0, 1.0, 1.0, 1.0, 1.0, 1.0, 1.0, 1.0, 1.0, 1.0, 1.0, 1.0, 1.0, 1.0, 1.0, 1.0, 1.0, 1.0, 1.0, 1.0, 1.0, 1.0, 1.0, 1.0, 1.0, 1.0, 1.0, 1.0, 1.0, 1.0, 1.0, 1.0, 1.0, 1.0, 1.0, 1.0, 1.0, 1.0, 1.0, 1.0, 1.0, 1.0])
me_pip_boy_2000_007.materials.append(mat_material_000001)
me_pip_boy_2000_007.materials.append(mat_material_000084)
me_pip_boy_2000_007.materials.append(mat_material_0000df)
me_pip_boy_2000_007.materials.append(mat_material_0001bd)
me_pip_boy_2000_007.materials.append(mat_material_0003ae)
me_pip_boy_2000_007.materials.append(mat_material_0003b6)
me_pip_boy_2000_007.materials.append(mat_material_0003be)
me_pip_boy_2000_007.materials.append(mat_material_0003c6)
me_pip_boy_2000_007.materials.append(mat_material_0003ce)
me_pip_boy_2000_007.materials.append(mat_material_0003d6)
me_pip_boy_2000_007.materials.append(mat_material_0003de)
me_pip_boy_2000_007.materials.append(mat_material_0003e6)
me_pip_boy_2000_007.materials.append(mat_material_0003ee)
me_pip_boy_2000_007.materials.append(mat_material_0003f6)
me_pip_boy_2000_007.materials.append(mat_material_0003fe)
me_pip_boy_2000_007.materials.append(mat_material_000406)
me_pip_boy_2000_007.materials.append(mat_material_00076e)
me_pip_boy_2000_007.materials.append(mat_material_000db7)
me_pip_boy_2000_007.materials.append(mat_material_002430)
me_pip_boy_2000_007.materials.append(mat_material_0024ec)
me_pip_boy_2000_007.materials.append(mat_material_0043dd)
me_pip_boy_2000_007.materials.append(mat_material_004459)
me_pip_boy_2000_007.materials.append(mat_material_0044bb)
me_pip_boy_2000_007.use_remesh_fix_poles = True
me_pip_boy_2000_007.use_remesh_preserve_attributes = False
me_pip_boy_2000_007.update()
me_pip_boy_2000_007.normals_split_custom_set([tuple(v) for v in zip(*[iter([0.552, -0.8338, -0.01084, 0.7182, -0.6946, -0.04238, 0.9315, -0.3577, -0.06642, 0.9315, -0.3577, -0.06642, 0.7945, -0.6067, -0.02674, 0.552, -0.8338, -0.01084, 0.7554, -0.5288, -0.3869, 0.9315, -0.3577, -0.06642, 0.7182, -0.6946, -0.04238, -0.1693, -0.9682, -0.184, -0.00391, -0.9998, -0.0185, 0.02616, -0.9989, 0.04009, -0.09021, -0.9953, -0.03431, 0.0124, -0.9987, 0.0485, 0.02616, -0.9989, 0.04009, 0.07413, -0.9707, 0.2286, 0.0289, -0.9972, 0.06862, -0.1236, -0.8963, 0.4259, 0.04545, -0.9738, 0.2226, 0.07413, -0.9707, 0.2286, -0.1131, -0.5335, 0.8382, -0.2964, -0.5892, 0.7517, 0.1738, -0.6353, 0.7524, 0.01949, -0.9626, 0.27, 0.07413, -0.9707, 0.2286, 0.02616, -0.9989, 0.04009, 0.01949, -0.9626, 0.27, 0.1058, -0.6064, 0.7881, 0.2402, -0.6409, 0.729, 0.07413, -0.9707, 0.2286, 0.01949, -0.9626, 0.27, 0.2402, -0.6409, 0.729, 0.2402, -0.6409, 0.729, 0.05879, -0.6771, 0.7335, 0.07413, -0.9707, 0.2286, 0.138, -0.04228, 0.9895, 0.3744, -0.04236, 0.9263, 0.2401, -0.641, 0.729, 0.2401, -0.641, 0.729, 0.1058, -0.6064, 0.7881, 0.138, -0.04228, 0.9895, 0.01452, -0.4328, 0.9014, 0.2076, -0.6049, 0.7687, 0.2076, -0.6049, 0.7687, 0.2076, -0.6049, 0.7687, 0.2401, -0.641, 0.729, 0.3744, -0.04236, 0.9263, 0.3744, -0.04236, 0.9263, 0.1241, -0.2779, 0.9526, 0.01452, -0.4328, 0.9014, 0.3094, -0.08, 0.9476, 0.3393, -0.06839, 0.9382, 0.3744, -0.04236, 0.9263, 0.3949, -0.1113, 0.912, 0.3863, -0.1041, 0.9165, 0.2057, -0.1633, 0.9649, 0.1241, -0.2779, 0.9526, 0.02616, -0.9989, 0.04009, -0.00391, -0.9998, -0.0185, -0.003911, -0.9998, -0.01851, 0.06966, -0.1044, 0.9921, 0.2211, -0.09651, 0.9705, 0.138, -0.04228, 0.9895, 0.06651, -0.9976, 0.02066, 0.07414, -0.9401, 0.3327, 0.01949, -0.9626, 0.27, 0.01949, -0.9626, 0.27, 0.02616, -0.9989, 0.04009, 0.06651, -0.9976, 0.02066, 0.07414, -0.9401, 0.3327, 0.1372, -0.5674, 0.8119, 0.1058, -0.6064, 0.7881, 0.1058, -0.6064, 0.7881, 0.01949, -0.9626, 0.27, 0.07414, -0.9401, 0.3327, 0.1372, -0.5674, 0.8119, 0.1686, -0.04992, 0.9844, 0.138, -0.04228, 0.9895, 0.138, -0.04228, 0.9895, 0.1058, -0.6064, 0.7881, 0.1372, -0.5674, 0.8119, 0.06966, -0.1044, 0.9921, 0.138, -0.04228, 0.9895, 0.1686, -0.04992, 0.9844, 0.01092, -0.05606, 0.9984, 0.1447, -0.9894, -0.01063, 0.06651, -0.9976, 0.02066, 0.02616, -0.9989, 0.04009, 0.02616, -0.9989, 0.04009, 0.03528, -0.9993, -0.01067, 0.1447, -0.9894, -0.01063, 0.02616, -0.9989, 0.04009, -0.003911, -0.9998, -0.01851, 0.03528, -0.9993, -0.01067, 0.1447, -0.9894, -0.01063, 0.552, -0.8338, -0.01084, 0.4487, -0.8936, 0.01269, 0.4487, -0.8936, 0.01269, 0.06651, -0.9976, 0.02066, 0.1447, -0.9894, -0.01063, 0.07414, -0.9401, 0.3327, 0.06651, -0.9976, 0.02066, 0.4487, -0.8936, 0.01269, 0.4487, -0.8936, 0.01269, 0.4523, -0.8296, 0.3274, 0.07414, -0.9401, 0.3327, 0.1372, -0.5674, 0.8119, 0.07414, -0.9401, 0.3327, 0.4523, -0.8296, 0.3274, 0.4523, -0.8296, 0.3274, 0.7257, -0.4741, 0.4987, 0.1372, -0.5674, 0.8119, 0.1686, -0.04992, 0.9844, 0.1372, -0.5674, 0.8119, 0.7257, -0.4741, 0.4987, 0.7257, -0.4741, 0.4987, 0.7908, -0.05046, 0.6099, 0.1686, -0.04992, 0.9844, 0.215, -0.05645, 0.975, 0.1686, -0.04992, 0.9844, 0.7909, -0.05048, 0.6099, 0.1951, 0.05141, 0.9794, 0.1447, -0.9894, -0.01063, 0.2152, -0.9744, -0.06546, 0.552, -0.8338, -0.01084, 0.7488, -0.6625, 0.02032, 0.7257, -0.4741, 0.4987, 0.4523, -0.8296, 0.3274, 0.4523, -0.8296, 0.3274, 0.4487, -0.8936, 0.01269, 0.7488, -0.6625, 0.02032, 0.9959, -0.08263, 0.03553, 0.7909, -0.05049, 0.6099, 0.7257, -0.4741, 0.4987, 0.7257, -0.4741, 0.4987, 0.7488, -0.6625, 0.02031, 0.9959, -0.08263, 0.03553, 0.9873, -0.1203, -0.1034, 0.9861, -0.08675, -0.1417, 0.9852, -0.05906, -0.1609, 0.9913, -0.1123, -0.06814, 0.9963, -0.07487, -0.04324, 0.9852, -0.05906, -0.1609, 0.991, -0.08366, -0.1049, 0.7945, -0.6067, -0.02674, 0.9315, -0.3577, -0.06643, 0.9852, -0.05906, -0.1609, 0.9852, -0.05906, -0.1609, 0.9963, -0.07487, -0.04324, 0.7945, -0.6067, -0.02674, 0.2642, -0.5915, -0.7618, 0.9315, -0.3577, -0.06643, 0.7554, -0.5288, -0.3869, 0.552, -0.8338, -0.01084, 0.7945, -0.6067, -0.02674, 0.7488, -0.6625, 0.02032, 0.7488, -0.6625, 0.02032, 0.4487, -0.8936, 0.01269, 0.552, -0.8338, -0.01084, 0.7945, -0.6067, -0.02674, 0.9963, -0.07487, -0.04324, 0.9959, -0.08263, 0.03553, 0.9959, -0.08263, 0.03553, 0.7488, -0.6625, 0.02031, 0.7945, -0.6067, -0.02674, 0.9924, -0.1077, -0.05939, 0.9745, -0.1221, 0.1881, 0.9959, -0.08263, 0.03553, 0.8824, 0.1424, 0.4485, 0.8204, 0.1653, 0.5473, 0.7909, -0.05049, 0.6099, 0.552, -0.8338, -0.01084, 0.2152, -0.9744, -0.06546, 0.7182, -0.6946, -0.04238, 0.9315, -0.3577, -0.06643, 0.2642, -0.5915, -0.7618, 0.9852, -0.05906, -0.1609, -0.003981, -0.01228, -0.9999, -0.02745, -0.004987, -0.9996, -0.00391, -0.9998, -0.0185, -0.3092, -0.5311, -0.7889, -0.3942, -0.05952, -0.9171, -0.7662, -0.1057, -0.6338, 0.1447, -0.9894, -0.01063, 0.1447, -0.9894, -0.01063, 0.03528, -0.9993, -0.01067, -0.3942, -0.05952, -0.9171, -0.1527, 0.9433, -0.2947, -0.3108, 0.9321, -0.1859, -0.7662, -0.1057, -0.6338, -0.7662, -0.1057, -0.6338, -0.3942, -0.05953, -0.9171, -0.1527, 0.9433, -0.2947, -0.7662, -0.1057, -0.6338, -0.9238, -0.2381, -0.2999, 0.2152, -0.9744, -0.06546, 0.2152, -0.9744, -0.06546, 0.1447, -0.9894, -0.01063, -0.7662, -0.1057, -0.6338, -0.7424, 0.6637, -0.09109, -0.9238, -0.2381, -0.2999, -0.7662, -0.1057, -0.6338, -0.7662, -0.1057, -0.6338, -0.3108, 0.9321, -0.1859, -0.7424, 0.6637, -0.09109, -0.7218, -0.4102, -0.5575, -0.6912, -0.02032, -0.7224, 0.2642, -0.5915, -0.7618, 0.2642, -0.5915, -0.7618, 0.7554, -0.5288, -0.3869, -0.7218, -0.4102, -0.5575, -0.9631, -0.1523, -0.2221, -0.9981, 0.04299, -0.04311, -0.6912, -0.02031, -0.7224, -0.6912, -0.02031, -0.7224, -0.7218, -0.4102, -0.5574, -0.9631, -0.1523, -0.2221, -0.02745, -0.004987, -0.9996, -0.1294, -0.01284, -0.9915, -0.003911, -0.9998, -0.01851, -0.003911, -0.9998, -0.01851, -0.00391, -0.9998, -0.0185, -0.02745, -0.004987, -0.9996, -0.06664, 0.8896, -0.4519, -0.1293, -0.01284, -0.9915, -0.02743, -0.00503, -0.9996, -0.02743, -0.00503, -0.9996, -0.01961, 0.8663, -0.4991, -0.06664, 0.8896, -0.4519, -0.1294, -0.01284, -0.9915, -0.3942, -0.05952, -0.9171, 0.03528, -0.9993, -0.01067, 0.03528, -0.9993, -0.01067, -0.003911, -0.9998, -0.01851, -0.1294, -0.01284, -0.9915, -0.1527, 0.9433, -0.2947, -0.3942, -0.05953, -0.9171, -0.1293, -0.01284, -0.9915, -0.1293, -0.01284, -0.9915, -0.06664, 0.8896, -0.4519, -0.1527, 0.9433, -0.2947, 0.7554, -0.5288, -0.3869, 0.7182, -0.6946, -0.04238, -0.8675, -0.4088, -0.2835, -0.8675, -0.4088, -0.2835, -0.7218, -0.4103, -0.5575, 0.7554, -0.5288, -0.3869, -0.9238, -0.2381, -0.2999, -0.8675, -0.4088, -0.2835, 0.7182, -0.6946, -0.04238, 0.7182, -0.6946, -0.04238, 0.2152, -0.9744, -0.06546, -0.9238, -0.2381, -0.2999, 0.8235, -0.2712, -0.4983, 0.2642, -0.5915, -0.7618, -0.6912, -0.02032, -0.7224, 0.4523, 0.1842, -0.8726, -0.6375, 0.3278, -0.6972, -0.6912, -0.02033, -0.7224, -0.9981, 0.04302, -0.04312, -0.7994, 0.4549, -0.3925, -0.003201, 0.8362, -0.5484, -0.01961, 0.8663, -0.4991, -0.02743, -0.00503, -0.9996, -0.4812, 0.5518, -0.6811, -0.8675, -0.4088, -0.2835, -0.988, 0.1053, -0.1134, -0.9631, -0.1523, -0.2221, -0.9631, -0.1523, -0.2221, -0.7218, -0.4102, -0.5574, -0.8675, -0.4088, -0.2835, -0.988, 0.1053, -0.1134, -0.8675, -0.4088, -0.2835, -0.9238, -0.2381, -0.2999, -0.9238, -0.2381, -0.2999, -0.7424, 0.6637, -0.09109, -0.988, 0.1053, -0.1134, -0.9896, -0.01989, 0.1425, -0.995, -0.0795, 0.061, -0.9826, 0.1762, 0.05852, -0.9827, 0.1485, 0.1103, -0.9981, 0.04301, -0.04311, -0.9826, 0.1762, 0.05852, -0.9994, 0.03318, 0.008267, -0.9981, 0.04301, -0.04311, -0.9631, -0.1523, -0.2221, -0.988, 0.1053, -0.1134, -0.988, 0.1053, -0.1134, -0.9826, 0.1762, 0.05852, -0.9981, 0.04301, -0.04311, -0.7424, 0.6638, -0.09106, -0.8605, 0.444, 0.2499, -0.9826, 0.1762, 0.05852, -0.9826, 0.1762, 0.05852, -0.988, 0.1053, -0.1134, -0.7424, 0.6638, -0.09106, -0.003889, 0.08098, -0.9967, -0.01953, 0.09644, -0.9951, -0.06664, 0.8896, -0.4519, -0.06664, 0.8896, -0.4519, -0.01963, 0.8663, -0.4991, -0.003889, 0.08098, -0.9967, -0.1527, 0.9433, -0.2947, -0.06664, 0.8896, -0.4519, -0.01953, 0.09644, -0.9951, -0.01953, 0.09644, -0.9951, -0.01953, 0.1588, -0.9871, -0.1527, 0.9433, -0.2947, -0.2219, 0.508, 0.8323, -0.003881, 0.06545, -0.9978, -0.003889, 0.08098, -0.9967, -0.1527, 0.9433, -0.2947, -0.01953, 0.1588, -0.9871, -0.05081, 0.3311, -0.9422, -0.05081, 0.3311, -0.9422, -0.3108, 0.9321, -0.1859, -0.1527, 0.9433, -0.2947, -0.3108, 0.9321, -0.1859, -0.05081, 0.3311, -0.9422, -0.3553, 0.5731, -0.7385, -0.3553, 0.5731, -0.7385, -0.7424, 0.6638, -0.09106, -0.3108, 0.9321, -0.1859, -0.3553, 0.5731, -0.7385, -0.967, 0.1838, -0.1764, -0.8605, 0.444, 0.2499, -0.8605, 0.444, 0.2499, -0.7424, 0.6638, -0.09106, -0.3553, 0.5731, -0.7385, -0.9885, -0.06244, 0.1381, -0.8605, 0.444, 0.2499, -0.967, 0.1838, -0.1764, -0.9702, -0.04333, 0.2383, -0.01118, -0.1902, -0.9817, -0.0195, 0.1588, -0.9871, -0.01951, 0.09644, -0.9951, -0.03475, -0.1624, -0.9861, -0.003615, -0.1563, -0.9877, -0.03475, -0.1624, -0.9861, -0.01951, 0.09644, -0.9951, -0.09085, -0.311, -0.9461, -0.05081, 0.3312, -0.9422, -0.0195, 0.1588, -0.9871, 0.04347, -0.22, -0.9745, -0.01107, -0.6966, -0.7174, -0.3553, 0.5731, -0.7385, -0.05081, 0.3312, -0.9422, -0.01116, -0.5444, -0.8387, -0.09085, -0.311, -0.9461, -0.08348, -0.4901, -0.8676, -0.05081, 0.3312, -0.9422, -0.7622, -0.647, 0.01961, -0.967, 0.1838, -0.1764, -0.3553, 0.5731, -0.7385, -0.1283, -0.8427, -0.5228, 0.4079, -0.913, -0.00119, 0.04312, -0.9991, -0.002823, 0.02717, -0.6959, -0.7176, 0.353, -0.9356, -0.004778, 0.147, -0.7192, -0.6791, 0.02717, -0.6959, -0.7176, 0.04312, -0.9991, -0.002823, 0.09116, -0.9919, -0.0888, 0.1205, -0.01332, -0.9926, 0.1092, 0.01462, -0.9939, 0.02717, -0.6959, -0.7176, 0.1065, 0.05651, -0.9927, 0.6946, -0.6629, 0.2794, 0.4882, -0.816, 0.3094, 0.5996, -0.7906, 0.1242, 0.5996, -0.7906, 0.1242, 0.7419, -0.5871, 0.3238, 0.6946, -0.6629, 0.2794, 0.8524, -0.3885, 0.35, 0.6946, -0.6629, 0.2794, 0.7419, -0.5871, 0.3238, 0.7419, -0.5871, 0.3238, 0.9388, -0.2038, -0.2778, 0.8524, -0.3885, 0.35, 0.9406, -0.1531, 0.3032, 0.8524, -0.3885, 0.35, 0.9388, -0.2038, -0.2778, 0.9893, 0.08837, 0.1161, 0.9406, -0.1531, 0.3032, 0.9388, -0.2038, -0.2778, 0.9917, 0.09117, 0.09022, 0.4883, -0.816, 0.3095, 0.6946, -0.6629, 0.2793, -0.8542, 0.06751, 0.5156, -0.8542, 0.06751, 0.5156, -0.9181, 0.3168, 0.238, 0.4883, -0.816, 0.3095, 0.6946, -0.6629, 0.2793, 0.8524, -0.3885, 0.3501, -0.9567, -0.05823, 0.2852, -0.9567, -0.05823, 0.2852, -0.8542, 0.06751, 0.5156, 0.6946, -0.6629, 0.2793, 0.8524, -0.3885, 0.3501, 0.9405, -0.1532, 0.3032, -0.9592, -0.1054, 0.2624, -0.9592, -0.1054, 0.2624, -0.9567, -0.05823, 0.2852, 0.8524, -0.3885, 0.3501, -0.6585, 0.576, 0.4844, -0.9592, -0.1054, 0.2624, 0.9405, -0.1532, 0.3032, 0.02924, 0.8423, 0.5383, -0.9361, 0.3236, -0.138, -0.9959, -0.0878, -0.02011, -0.962, 0.02265, 0.2723, -0.8724, 0.4776, 0.1041, 0.9581, 0.003448, 0.2863, 0.9388, -0.2038, -0.2778, 0.9684, -0.02881, 0.2476, 0.9388, -0.2038, -0.2778, 0.9581, 0.003448, 0.2863, 0.9939, 0.003809, 0.1106, 0.9917, 0.09117, 0.09022, -0.8916, -0.4529, 0.0004954, -0.8916, -0.4529, 0.0004954, -0.962, 0.02265, 0.2723, -0.9959, -0.0878, -0.02011, 0.1371, -0.1393, 0.9807, 0.1241, -0.2779, 0.9526, 0.2057, -0.1633, 0.9649, 0.01503, -0.1668, 0.9859, -0.09465, -0.09909, 0.9906, 0.08673, -0.1092, 0.9902, -0.3553, 0.5731, -0.7385, -0.01107, -0.6966, -0.7174, -0.1283, -0.8427, -0.5228, 0.7909, -0.05048, 0.6099, 0.435, 0.4315, 0.7903, 0.1951, 0.05141, 0.9794, -0.9826, 0.1762, 0.05852, -0.995, -0.0795, 0.061, -0.9994, 0.03318, 0.008267, -0.05081, 0.3312, -0.9422, -0.08348, -0.4901, -0.8676, -0.01116, -0.5444, -0.8387, 0.02717, -0.6959, -0.7176, 0.316, -0.9462, 0.06895, 0.353, -0.9356, -0.004778, 0.09119, -0.02151, -0.9956, 0.05044, -0.07716, -0.9957, -0.002044, -0.1323, -0.9912, -0.01951, 0.09644, -0.9951, -0.003912, 0.08096, -0.9967, 0.003861, -0.145, -0.9894, -0.003615, -0.1563, -0.9877, 0.1241, -0.2779, 0.9526, 0.3744, -0.04236, 0.9263, 0.3393, -0.06839, 0.9382, 0.3949, -0.1113, 0.912, -0.6912, -0.02032, -0.7224, -0.3669, 0.5083, -0.7791, 0.4523, 0.1842, -0.8726, 0.9852, -0.05906, -0.1609, 0.2642, -0.5915, -0.7618, 0.8235, -0.2712, -0.4983, 0.9873, -0.1203, -0.1034, 0.3744, -0.04236, 0.9263, 0.138, -0.04228, 0.9895, 0.2211, -0.09651, 0.9705, 0.3094, -0.08, 0.9476, 0.7909, -0.05049, 0.6099, 0.9959, -0.08263, 0.03553, 0.9745, -0.1221, 0.1881, 0.8824, 0.1424, 0.4485, 0.9959, -0.08263, 0.03553, 0.9963, -0.07487, -0.04324, 0.9913, -0.1123, -0.06814, 0.9924, -0.1077, -0.05939, 0.1686, -0.04992, 0.9844, 0.215, -0.05645, 0.975, 0.01092, -0.05606, 0.9984, -0.9592, -0.1054, 0.2624, -0.9438, 0.2649, 0.1979, -0.9483, 0.2145, -0.2338, -0.9567, -0.05823, 0.2851, -0.9592, -0.1054, 0.2624, -0.9483, 0.2145, -0.2338, -0.9091, 0.3989, -0.1204, 0.9405, -0.1532, 0.3032, 0.6817, 0.5468, 0.4861, 0.02924, 0.8423, 0.5383, -0.967, 0.1838, -0.1764, -0.9368, -0.3228, -0.1348, -0.9702, -0.04333, 0.2383, -0.962, 0.02265, 0.2723, -0.8542, 0.06751, 0.5156, -0.8035, 0.5848, 0.1111, -0.8724, 0.4776, 0.1041, -0.8542, 0.06751, 0.5156, -0.9567, -0.05823, 0.2851, -0.9091, 0.3989, -0.1204, -0.8929, 0.4383, -0.1027, -0.8035, 0.5848, 0.1111, -0.0195, 0.1588, -0.9871, -0.01118, -0.1902, -0.9817, 0.04347, -0.22, -0.9745, -0.9826, 0.1762, 0.05852, -0.8605, 0.444, 0.2499, -0.9885, -0.06244, 0.1381, -0.9896, -0.01989, 0.1425, -0.9981, 0.04302, -0.04312, -0.9004, 0.4104, -0.1443, -0.7994, 0.4549, -0.3925, 0.9852, -0.05906, -0.1609, 0.9861, -0.08675, -0.1417, 0.991, -0.08366, -0.1049, 0.9388, -0.2038, -0.2778, 0.7419, -0.5871, 0.3238, 0.7483, -0.6536, 0.1132, 0.89, -0.3808, -0.2506, 0.89, -0.3808, -0.2506, 0.9684, -0.02881, 0.2476, 0.9388, -0.2038, -0.2778, -0.9959, -0.0878, -0.02011, -0.9361, 0.3236, -0.138, -0.9371, 0.3026, -0.1742, -0.9371, 0.3026, -0.1742, -0.8365, 0.07384, -0.543, -0.8365, 0.07384, -0.543, -0.8365, 0.07384, -0.543, -0.8365, 0.07384, -0.543, -0.763, -0.5449, 0.3476, -0.763, -0.5449, 0.3476, -0.763, -0.5449, 0.3476, 0.5996, -0.7906, 0.1242, 0.6044, -0.7645, 0.2243, 0.7483, -0.6536, 0.1132, 0.7419, -0.5871, 0.3238, -0.09465, -0.09909, 0.9906, 0.04198, -0.1304, 0.9906, 0.08673, -0.1092, 0.9902, 0.02717, -0.6959, -0.7176, 0.147, -0.7192, -0.6791, 0.1065, 0.05651, -0.9927, 0.04312, -0.9991, -0.002823, 0.001782, -0.9885, -0.1512, 0.09116, -0.9919, -0.0888, -0.02743, -0.00503, -0.9996, -0.3645, 0.084, -0.9274, -0.4812, 0.5518, -0.6811, -0.00391, -0.9998, -0.0185, -0.1693, -0.9682, -0.184, -0.3092, -0.5311, -0.7889, 0.07413, -0.9707, 0.2286, 0.04545, -0.9738, 0.2226, 0.0289, -0.9972, 0.06862, 0.1738, -0.6353, 0.7524, 0.1241, -0.2779, 0.9526, 0.1371, -0.1393, 0.9807, -0.1131, -0.5335, 0.8382, 0.003861, -0.145, -0.9894, -0.003912, 0.08096, -0.9967, 0.07196, 0.05072, -0.9961, 0.09119, -0.02151, -0.9956, -0.002044, -0.1323, -0.9912, 0.02616, -0.9989, 0.04009, 0.0124, -0.9987, 0.0485, -0.09021, -0.9953, -0.03431, -0.003889, 0.08098, -0.9967, -0.01963, 0.8663, -0.4991, -0.3469, 0.8665, -0.3589, -0.2219, 0.508, 0.8323, 0.07413, -0.9707, 0.2286, 0.05879, -0.6771, 0.7335, -0.1878, -0.7649, 0.6162, -0.1236, -0.8963, 0.4259])] * 3)])

# ---- objects
ob_compute_module = bpy.data.objects.new('Compute Module', me_pip_boy_2000_007)

# ---- transforms, parenting, visibility, modifiers, constraints
ob_compute_module.location = (0.484, -0.08625, -6.193)
ob_compute_module.rotation_euler = (1.571, -0.0, 0.0)
ob_compute_module.scale = (1.65, 1.65, 1.65)
_m = ob_compute_module.modifiers.new('Boolean', 'BOOLEAN')
_m = ob_compute_module.modifiers.new('Mirror', 'MIRROR')
_m.merge_threshold = 0.068

# ---- collection membership
col_collection.objects.link(ob_compute_module)

# ---- scene / render settings (as saved in the file)
scene.frame_start = 1; scene.frame_end = 250; scene.frame_set(40)
scene.render.engine = 'BLENDER_EEVEE_NEXT'
scene.cycles.sampling_pattern = 'TABULATED_SOBOL'
scene.cycles.use_light_tree = False
scene.view_settings.view_transform = 'Filmic'
bpy.context.view_layer.update()

# ---- added for rendering (the .blend has no active camera and no usable light): camera, sun
cam_auto = bpy.data.cameras.new('AutoCamera')
cam_auto.lens = 50.0
cam_auto.sensor_width = 36.0
cam_auto.clip_end = 1000.0
ob_auto_camera = bpy.data.objects.new('AutoCamera', cam_auto)
scene.collection.objects.link(ob_auto_camera)
ob_auto_camera.location = (13.9872, -14.1087, 11.281)
ob_auto_camera.rotation_euler = (1.09748, -7.21219e-08, 0.694738)
scene.camera = ob_auto_camera
light_auto_sun = bpy.data.lights.new('AutoSun', 'SUN')
light_auto_sun.energy = 3.0
light_auto_sun.angle = 0.0523599
ob_auto_sun = bpy.data.objects.new('AutoSun', light_auto_sun)
scene.collection.objects.link(ob_auto_sun)
ob_auto_sun.rotation_euler = (0.872665, 0.174533, 0.523599)
bpy.context.view_layer.update()
